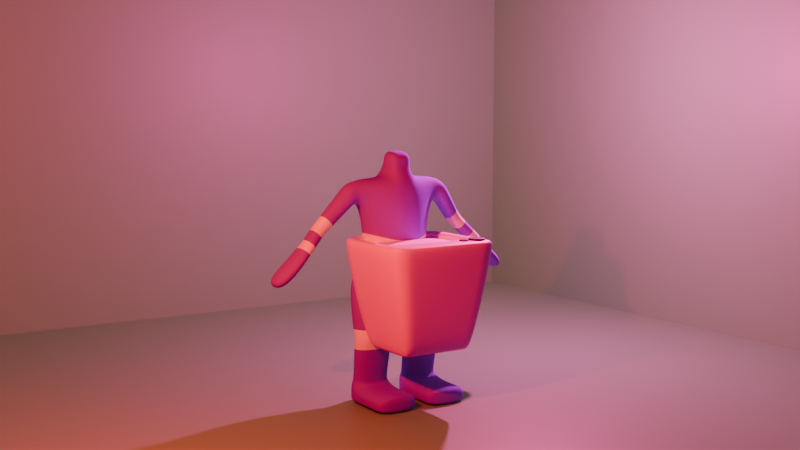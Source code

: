 # Source: WalkerMan.blend  (saved by Blender 4.3.32; exported with 4.5.12 LTS)
import bpy
from mathutils import Matrix  # noqa: F401  (used for matrix-valued properties, if any)

bpy.ops.wm.read_factory_settings(use_empty=True)
scene = bpy.context.scene
scene.name = 'Scene'

# ---- collections
col_collection = bpy.data.collections.new('Collection'); scene.collection.children.link(col_collection)
col_tv = bpy.data.collections.new('TV'); scene.collection.children.link(col_tv)

# ---- images (referenced by path relative to the original .blend; pixels are not part of the script)
import os
ASSET_DIR = os.environ.get("B2B_ASSET_DIR", "")  # directory of the original .blend (textures are referenced by path, not embedded)
HERE = os.path.dirname(os.path.abspath(__file__))  # packed textures are extracted next to this script under _unpacked/

def load_image(name, relpath, width, height, colorspace="sRGB"):
    """Load a texture the original file referenced (path relative to the .blend, or extracted next to this script)."""
    p = next((c for c in (os.path.join(HERE, relpath), os.path.join(ASSET_DIR, relpath)) if relpath and os.path.exists(c)), "")
    if p:
        img = bpy.data.images.load(p, check_existing=True)
        img.name = name
    else:  # same state as the original file: an image datablock whose file is absent (Cycles renders it pink)
        img = bpy.data.images.new(name, width, height)
        img.source = "FILE"
        img.filepath = "//" + (relpath or name)
    img.colorspace_settings.name = colorspace
    return img
img_4990242_hd_1920_1080_30fps_mp4 = load_image('4990242-hd_1920_1080_30fps.mp4', '', 1024, 1024, 'sRGB')

# ---- materials (node trees are filled in below, after node groups)
mat_material = bpy.data.materials.new('Material')
mat_white = bpy.data.materials.new('white')
mat_material_001 = bpy.data.materials.new('Material.001')
mat_tv_shell = bpy.data.materials.new('tv shell')
mat_screen = bpy.data.materials.new('screen')
mat_screen.alpha_threshold = 0.0
mat_screen.roughness = 0.5
mat_screen.line_color = (0.0, 0.0, 0.0, 1.0)
mat_dials = bpy.data.materials.new('dials')

# ---- material node trees
mat_material.use_nodes = True; mat_material.node_tree.nodes.clear()
_N = mat_material.node_tree.nodes; _L = mat_material.node_tree.links
n0 = _N.new('ShaderNodeBsdfPrincipled'); n0.name = 'Principled BSDF'; n0.location = (10, 300)
n0.inputs[0].default_value = (0.2469, 0.0, 0.801, 1.0)
n0.inputs[2].default_value = 1.0
n1 = _N.new('ShaderNodeOutputMaterial'); n1.name = 'Material Output'; n1.location = (300, 300)
_L.new(n0.outputs[0], n1.inputs[0])
n1.is_active_output = True
mat_white.use_nodes = True; mat_white.node_tree.nodes.clear()
_N = mat_white.node_tree.nodes; _L = mat_white.node_tree.links
n0 = _N.new('ShaderNodeBsdfPrincipled'); n0.name = 'Principled BSDF'; n0.location = (10, 300)
n1 = _N.new('ShaderNodeOutputMaterial'); n1.name = 'Material Output'; n1.location = (300, 300)
_L.new(n0.outputs[0], n1.inputs[0])
n1.is_active_output = True
mat_material_001.use_nodes = True; mat_material_001.node_tree.nodes.clear()
_N = mat_material_001.node_tree.nodes; _L = mat_material_001.node_tree.links
n0 = _N.new('ShaderNodeBsdfPrincipled'); n0.name = 'Principled BSDF'; n0.location = (10, 300)
n0.inputs[0].default_value = (0.176, 0.8001, 0.2278, 1.0)
n1 = _N.new('ShaderNodeOutputMaterial'); n1.name = 'Material Output'; n1.location = (300, 300)
_L.new(n0.outputs[0], n1.inputs[0])
n1.is_active_output = True
mat_tv_shell.use_nodes = True; mat_tv_shell.node_tree.nodes.clear()
_N = mat_tv_shell.node_tree.nodes; _L = mat_tv_shell.node_tree.links
n0 = _N.new('ShaderNodeBsdfPrincipled'); n0.name = 'Principled BSDF'; n0.location = (10, 300)
n0.inputs[0].default_value = (0.8048, 0.0, 0.7529, 1.0)
n1 = _N.new('ShaderNodeOutputMaterial'); n1.name = 'Material Output'; n1.location = (300, 300)
_L.new(n0.outputs[0], n1.inputs[0])
n1.is_active_output = True
mat_screen.use_nodes = True; mat_screen.node_tree.nodes.clear()
_N = mat_screen.node_tree.nodes; _L = mat_screen.node_tree.links
n0 = _N.new('ShaderNodeOutputMaterial'); n0.name = 'Material Output'; n0.location = (300, 300)
n1 = _N.new('ShaderNodeBsdfPrincipled'); n1.name = 'Principled BSDF'; n1.location = (10, 300)
n1.inputs[3].default_value = 1.45
n2 = _N.new('ShaderNodeTexImage'); n2.name = 'Image Texture'; n2.location = (-341, 189)
n2.image = img_4990242_hd_1920_1080_30fps_mp4
_L.new(n1.outputs[0], n0.inputs[0])
_L.new(n2.outputs[0], n1.inputs[0])
n0.is_active_output = True
mat_dials.use_nodes = True; mat_dials.node_tree.nodes.clear()
_N = mat_dials.node_tree.nodes; _L = mat_dials.node_tree.links
n0 = _N.new('ShaderNodeBsdfPrincipled'); n0.name = 'Principled BSDF'; n0.location = (10, 300)
n0.inputs[0].default_value = (0.0, 0.0, 0.0, 1.0)
n1 = _N.new('ShaderNodeOutputMaterial'); n1.name = 'Material Output'; n1.location = (300, 300)
_L.new(n0.outputs[0], n1.inputs[0])
n1.is_active_output = True

# ---- world
world_world = bpy.data.worlds.new('World'); scene.world = world_world
world_world.use_nodes = True; world_world.node_tree.nodes.clear()
_N = world_world.node_tree.nodes; _L = world_world.node_tree.links
n0 = _N.new('ShaderNodeOutputWorld'); n0.name = 'World Output'; n0.location = (300, 300)
n1 = _N.new('ShaderNodeBackground'); n1.name = 'Background'; n1.location = (10, 300)
n1.inputs[0].default_value = (0.05088, 0.05088, 0.05088, 1.0)
_L.new(n1.outputs[0], n0.inputs[0])
n0.is_active_output = True
world_world.color = (0.05088, 0.05088, 0.05088)
world_world.sun_shadow_jitter_overblur = 0.0

# ---- cameras
cam_camera = bpy.data.cameras.new('Camera')
cam_camera.clip_end = 100.0
cam_camera.ortho_scale = 7.314

# ---- lights
light_light = bpy.data.lights.new('Light', 'POINT')
light_light.color = (1.0, 0.04493, 0.4079)
light_light.energy = 5000.0
light_light.shadow_soft_size = 0.1
light_light_001 = bpy.data.lights.new('Light.001', 'POINT')
light_light_001.color = (1.0, 0.01723, 0.01723)
light_light_001.energy = 5000.0
light_light_001.shadow_soft_size = 0.1

# ---- meshes
me_cube_002 = bpy.data.meshes.new('Cube.002')
me_cube_002.from_pydata([(0.2875, -0.5852, -0.3236), (0.2875, -0.4617, 0.2407), (0.2875, 0.4755, -0.3236), (0.2875, 0.144, 0.3374), (0.0, 0.4755, -0.3236), (0.0, 0.144, 0.3374), (0.0, -0.5852, -0.3236), (0.0, -0.4617, 0.2407), (0.2875, -0.738, -0.9533), (0.2875, 0.4755, -0.9533), (0.0, 0.4755, -0.9533), (0.0, -0.738, -0.9533), (0.2875, -0.738, -1.85), (0.2875, 0.3236, -1.85), (0.0, 0.5121, -1.85), (0.0, -0.738, -1.85), (0.09973, -0.3331, -3.286), (0.09973, 0.4798, -3.286), (0.0, 0.4893, -3.286), (0.0, -0.3236, -3.286), (1.03, -0.2876, -0.3237), (1.03, 0.2876, -0.3237), (0.9705, -0.2876, -0.9845), (0.9705, 0.2876, -0.9845), (0.8255, -0.3236, -1.702), (0.8255, 0.3236, -1.702), (1.096, -0.2895, -2.708), (1.096, 0.5234, -2.708), (1.52, -0.2876, -0.6798), (1.52, 0.2876, -0.6798), (1.242, -0.2876, -1.028), (1.242, 0.2876, -1.028), (1.144, 0.2876, -0.9546), (1.144, -0.2876, -0.9546), (1.354, 0.2876, -0.4602), (1.354, -0.2876, -0.4602), (3.369, -0.2647, -2.661), (3.369, 0.4604, -2.661), (3.09, -0.2647, -2.934), (3.09, 0.4604, -2.934), (0.1863, 0.2995, -5.261), (1.19, 0.2995, -5.261), (1.19, -0.2995, -5.261), (0.1863, -0.2995, -5.261), (0.1561, -0.3236, -5.33), (0.1561, 0.3236, -5.33), (1.22, -0.3236, -5.33), (1.22, 0.3236, -5.33), (0.1561, -0.3236, -5.756), (0.1561, 0.3236, -5.756), (1.22, -0.3236, -5.756), (1.22, 0.3236, -5.756), (0.1561, -1.417, -5.33), (1.22, -1.417, -5.33), (0.1561, -1.417, -5.756), (1.22, -1.417, -5.756), (2.843, 0.3909, -2.193), (2.606, 0.3909, -2.425), (2.532, -0.2909, -2.347), (2.741, -0.2674, -2.137), (0.2164, -0.2753, -5.192), (1.159, -0.2753, -5.192), (1.159, 0.2753, -5.192), (0.2164, 0.2753, -5.192), (0.1561, -1.067, -5.33), (1.22, -1.067, -5.33), (1.22, -1.067, -5.756), (0.1561, -1.067, -5.756), (1.22, -0.3236, -5.624), (1.22, 0.3236, -5.624), (0.1561, 0.3236, -5.624), (0.1561, -0.3236, -5.624), (1.22, -1.417, -5.624), (0.1561, -1.417, -5.624), (0.1561, -1.067, -5.624), (1.22, -1.067, -5.624), (0.2875, 0.144, 0.01381), (0.2875, -0.3788, -0.07598), (0.0, -0.3788, -0.07598), (0.0, 0.144, 0.01381), (0.0, -0.5308, -2.568), (0.2218, -0.5308, -2.568), (0.2031, 0.6737, -2.568), (0.0, 0.4665, -2.568), (0.8953, -0.3236, -2.134), (0.8953, 0.4065, -2.134), (1.982, -0.01606, -1.277), (2.148, -0.03982, -1.475), (2.064, -0.01663, -1.377), (2.148, 0.4045, -1.475), (1.982, 0.3807, -1.277), (2.064, 0.3813, -1.377), (1.901, -0.03982, -1.717), (1.706, -0.01606, -1.547), (1.805, -0.01663, -1.631), (1.706, 0.3807, -1.547), (1.901, 0.4045, -1.717), (1.805, 0.3813, -1.631), (2.412, -0.1646, -1.766), (2.5, -0.1792, -1.853), (2.455, -0.1726, -1.81), (2.5, 0.373, -1.853), (2.412, 0.3427, -1.766), (2.455, 0.3594, -1.81), (2.271, -0.1792, -2.077), (2.186, -0.1646, -1.987), (2.229, -0.1726, -2.031), (2.186, 0.3427, -1.987), (2.271, 0.373, -2.077), (2.229, 0.3594, -2.031), (1.229, -0.3539, -3.104), (1.229, 0.4273, -3.104), (0.06301, 0.41, -3.43), (0.1194, -0.3616, -3.43), (0.1624, -0.4671, -4.285), (0.151, -0.4716, -4.076), (0.1565, -0.4776, -4.18), (0.1433, 0.1925, -4.077), (0.1624, 0.17, -4.285), (0.1542, 0.1715, -4.181), (1.221, -0.4761, -4.075), (1.213, -0.4671, -4.285), (1.218, -0.4789, -4.18), (1.213, 0.17, -4.285), (1.221, 0.1842, -4.075), (1.218, 0.1691, -4.18)], [], [(79, 5, 3, 76), (76, 3, 1, 77), (82, 13, 25, 85), (77, 1, 7, 78), (3, 5, 7, 1), (8, 11, 15, 12), (0, 6, 11, 8), (4, 2, 9, 10), (81, 80, 19, 16), (10, 9, 13, 14), (2, 0, 20, 21), (18, 17, 16, 19), (83, 82, 17, 18), (8, 12, 24, 22), (34, 35, 28, 29), (23, 22, 24, 25), (85, 84, 26, 27), (0, 8, 22, 20), (13, 9, 23, 25), (81, 16, 26, 84), (9, 2, 21, 23), (60, 63, 40, 43), (99, 104, 58, 59), (35, 33, 30, 28), (33, 32, 31, 30), (32, 34, 29, 31), (104, 108, 57, 58), (89, 87, 98, 102), (23, 21, 34, 32), (57, 56, 37, 39), (31, 29, 90, 95), (30, 31, 95, 93), (28, 30, 93, 86), (37, 36, 38, 39), (58, 57, 39, 38), (59, 58, 38, 36), (56, 59, 36, 37), (42, 43, 44, 46), (123, 121, 61, 62), (118, 123, 62, 63), (121, 114, 60, 61), (69, 68, 50, 51), (41, 42, 46, 47), (40, 41, 47, 45), (43, 40, 45, 44), (48, 49, 51, 50), (70, 69, 51, 49), (71, 70, 49, 48), (65, 64, 52, 53), (72, 73, 54, 55), (75, 65, 53, 72), (74, 67, 54, 73), (67, 66, 55, 54), (87, 92, 105, 98), (108, 101, 56, 57), (92, 96, 107, 105), (96, 89, 102, 107), (110, 113, 115, 120), (112, 111, 124, 117), (111, 110, 120, 124), (113, 112, 117, 115), (48, 50, 66, 67), (71, 48, 67, 74), (68, 46, 65, 75), (46, 44, 64, 65), (50, 68, 75, 66), (44, 71, 74, 64), (64, 74, 73, 52), (66, 75, 72, 55), (53, 52, 73, 72), (44, 45, 70, 71), (45, 47, 69, 70), (47, 46, 68, 69), (0, 77, 78, 6), (2, 76, 77, 0), (4, 79, 76, 2), (12, 81, 84, 24), (25, 24, 84, 85), (14, 13, 82, 83), (12, 15, 80, 81), (17, 82, 85, 27), (87, 89, 91, 88), (88, 91, 90, 86), (93, 95, 97, 94), (94, 97, 96, 92), (86, 93, 94, 88), (88, 94, 92, 87), (95, 90, 91, 97), (97, 91, 89, 96), (29, 28, 86, 90), (99, 101, 103, 100), (100, 103, 102, 98), (105, 107, 109, 106), (106, 109, 108, 104), (98, 105, 106, 100), (100, 106, 104, 99), (107, 102, 103, 109), (109, 103, 101, 108), (101, 99, 59, 56), (22, 23, 32, 33), (20, 22, 33, 35), (21, 20, 35, 34), (26, 16, 113, 110), (16, 17, 112, 113), (17, 27, 111, 112), (27, 26, 110, 111), (115, 117, 119, 116), (116, 119, 118, 114), (121, 123, 125, 122), (122, 125, 124, 120), (123, 118, 119, 125), (125, 119, 117, 124), (114, 121, 122, 116), (116, 122, 120, 115), (114, 118, 63, 60), (63, 62, 41, 40), (62, 61, 42, 41), (61, 60, 43, 42)])
me_cube_002.polygons.foreach_set('use_smooth', [True] * 118)
me_cube_002.polygons.foreach_set('material_index', [0, 0, 1, 0, 0, 0, 0, 0, 0, 0, 0, 0, 0, 0, 0, 0, 0, 0, 0, 0, 0, 0, 0, 0, 0, 0, 0, 0, 0, 0, 0, 0, 0, 0, 0, 0, 0, 0, 0, 0, 0, 0, 0, 0, 0, 0, 0, 0, 0, 0, 0, 0, 0, 0, 0, 0, 0, 0, 0, 0, 0, 0, 0, 0, 0, 0, 0, 0, 0, 0, 0, 0, 0, 0, 0, 0, 1, 1, 1, 1, 0, 1, 1, 1, 1, 1, 1, 1, 1, 0, 1, 1, 1, 1, 1, 1, 1, 1, 0, 0, 0, 0, 0, 0, 0, 0, 1, 1, 1, 1, 1, 1, 1, 1, 0, 0, 0, 0])
_uv = me_cube_002.uv_layers.new(name='UVMap')
_uv.uv.foreach_set('vector', [0.5, 0.375, 0.625, 0.375, 0.625, 0.5, 0.5, 0.5, 0.5, 0.5, 0.625, 0.5, 0.625, 0.75, 0.5, 0.75, 0.375, 0.5, 0.375, 0.5, 0.375, 0.5, 0.375, 0.5, 0.5, 0.75, 0.625, 0.75, 0.625, 0.875, 0.5, 0.875, 0.625, 0.5, 0.75, 0.5, 0.75, 0.75, 0.625, 0.75, 0.375, 0.75, 0.375, 0.875, 0.375, 0.875, 0.375, 0.75, 0.375, 0.75, 0.375, 0.875, 0.375, 0.875, 0.375, 0.75, 0.375, 0.375, 0.375, 0.5, 0.375, 0.5, 0.375, 0.375, 0.375, 0.75, 0.375, 0.875, 0.375, 0.875, 0.375, 0.75, 0.375, 0.375, 0.375, 0.5, 0.375, 0.5, 0.375, 0.375, 0.375, 0.5, 0.375, 0.75, 0.375, 0.75, 0.375, 0.5, 0.25, 0.5, 0.375, 0.5, 0.375, 0.75, 0.25, 0.75, 0.375, 0.375, 0.375, 0.5, 0.375, 0.5, 0.375, 0.375, 0.375, 0.75, 0.375, 0.75, 0.375, 0.75, 0.375, 0.75, 0.375, 0.5, 0.375, 0.75, 0.375, 0.75, 0.375, 0.5, 0.375, 0.5, 0.375, 0.75, 0.375, 0.75, 0.375, 0.5, 0.375, 0.5, 0.375, 0.75, 0.375, 0.75, 0.375, 0.5, 0.375, 0.75, 0.375, 0.75, 0.375, 0.75, 0.375, 0.75, 0.375, 0.5, 0.375, 0.5, 0.375, 0.5, 0.375, 0.5, 0.375, 0.75, 0.375, 0.75, 0.375, 0.75, 0.375, 0.75, 0.375, 0.5, 0.375, 0.5, 0.375, 0.5, 0.375, 0.5, 0.375, 0.75, 0.375, 0.5, 0.375, 0.5, 0.375, 0.75, 0.375, 0.685, 0.375, 0.685, 0.375, 0.7185, 0.375, 0.711, 0.375, 0.75, 0.375, 0.75, 0.375, 0.75, 0.375, 0.75, 0.375, 0.75, 0.375, 0.5, 0.375, 0.5, 0.375, 0.75, 0.375, 0.5, 0.375, 0.5, 0.375, 0.5, 0.375, 0.5, 0.375, 0.685, 0.375, 0.5, 0.375, 0.5, 0.375, 0.7185, 0.375, 0.5, 0.375, 0.75, 0.375, 0.685, 0.375, 0.5, 0.375, 0.5, 0.375, 0.5, 0.375, 0.5, 0.375, 0.5, 0.375, 0.5, 0.375, 0.5, 0.375, 0.5, 0.375, 0.5, 0.375, 0.5, 0.375, 0.5, 0.375, 0.5, 0.375, 0.5, 0.375, 0.75, 0.375, 0.5, 0.375, 0.5, 0.375, 0.75, 0.375, 0.75, 0.375, 0.75, 0.375, 0.75, 0.375, 0.75, 0.375, 0.5, 0.375, 0.6969, 0.375, 0.6969, 0.375, 0.5, 0.375, 0.7185, 0.375, 0.5, 0.375, 0.5, 0.375, 0.6969, 0.375, 0.711, 0.375, 0.7185, 0.375, 0.6969, 0.375, 0.6969, 0.375, 0.5, 0.375, 0.711, 0.375, 0.6969, 0.375, 0.5, 0.375, 0.75, 0.375, 0.75, 0.375, 0.75, 0.375, 0.75, 0.375, 0.5, 0.375, 0.75, 0.375, 0.75, 0.375, 0.5, 0.375, 0.5, 0.375, 0.5, 0.375, 0.5, 0.375, 0.5, 0.375, 0.75, 0.375, 0.75, 0.375, 0.75, 0.375, 0.75, 0.375, 0.5, 0.375, 0.75, 0.375, 0.75, 0.375, 0.5, 0.375, 0.5, 0.375, 0.75, 0.375, 0.75, 0.375, 0.5, 0.375, 0.5, 0.375, 0.5, 0.375, 0.5, 0.375, 0.5, 0.375, 0.75, 0.375, 0.5, 0.375, 0.5, 0.375, 0.75, 0.375, 0.75, 0.375, 0.5, 0.375, 0.5, 0.375, 0.75, 0.375, 0.5, 0.375, 0.5, 0.375, 0.5, 0.375, 0.5, 0.375, 0.75, 0.375, 0.5, 0.375, 0.5, 0.375, 0.75, 0.375, 0.75, 0.375, 0.75, 0.375, 0.75, 0.375, 0.75, 0.375, 0.75, 0.375, 0.75, 0.375, 0.75, 0.375, 0.75, 0.375, 0.75, 0.375, 0.75, 0.375, 0.75, 0.375, 0.75, 0.375, 0.75, 0.375, 0.75, 0.375, 0.75, 0.375, 0.75, 0.375, 0.75, 0.375, 0.75, 0.375, 0.75, 0.375, 0.75, 0.375, 0.75, 0.375, 0.75, 0.375, 0.685, 0.375, 0.685, 0.375, 0.5, 0.375, 0.5, 0.375, 0.5, 0.375, 0.5, 0.375, 0.75, 0.375, 0.5, 0.375, 0.5, 0.375, 0.685, 0.375, 0.5, 0.375, 0.5, 0.375, 0.5, 0.375, 0.5, 0.375, 0.75, 0.375, 0.75, 0.375, 0.75, 0.375, 0.75, 0.375, 0.5, 0.375, 0.5, 0.375, 0.5, 0.375, 0.5, 0.375, 0.5, 0.375, 0.75, 0.375, 0.75, 0.375, 0.5, 0.375, 0.75, 0.375, 0.5, 0.375, 0.5, 0.375, 0.75, 0.375, 0.75, 0.375, 0.75, 0.375, 0.75, 0.375, 0.75, 0.375, 0.75, 0.375, 0.75, 0.375, 0.75, 0.375, 0.75, 0.375, 0.75, 0.375, 0.75, 0.375, 0.75, 0.375, 0.75, 0.375, 0.75, 0.375, 0.75, 0.375, 0.75, 0.375, 0.75, 0.375, 0.75, 0.375, 0.75, 0.375, 0.75, 0.375, 0.75, 0.375, 0.75, 0.375, 0.75, 0.375, 0.75, 0.375, 0.75, 0.375, 0.75, 0.375, 0.75, 0.375, 0.75, 0.375, 0.75, 0.375, 0.75, 0.375, 0.75, 0.375, 0.75, 0.375, 0.75, 0.375, 0.75, 0.375, 0.75, 0.375, 0.75, 0.375, 0.75, 0.375, 0.75, 0.375, 0.5, 0.375, 0.5, 0.375, 0.75, 0.375, 0.5, 0.375, 0.5, 0.375, 0.5, 0.375, 0.5, 0.375, 0.5, 0.375, 0.75, 0.375, 0.75, 0.375, 0.5, 0.375, 0.75, 0.5, 0.75, 0.5, 0.875, 0.375, 0.875, 0.375, 0.5, 0.5, 0.5, 0.5, 0.75, 0.375, 0.75, 0.375, 0.375, 0.5, 0.375, 0.5, 0.5, 0.375, 0.5, 0.375, 0.75, 0.375, 0.75, 0.375, 0.75, 0.375, 0.75, 0.375, 0.5, 0.375, 0.75, 0.375, 0.75, 0.375, 0.5, 0.375, 0.375, 0.375, 0.5, 0.375, 0.5, 0.375, 0.375, 0.375, 0.75, 0.375, 0.875, 0.375, 0.875, 0.375, 0.75, 0.375, 0.5, 0.375, 0.5, 0.375, 0.5, 0.375, 0.5, 0.375, 0.75, 0.375, 0.5, 0.375, 0.5, 0.375, 0.75, 0.375, 0.75, 0.375, 0.5, 0.375, 0.5, 0.375, 0.75, 0.375, 0.75, 0.375, 0.5, 0.375, 0.5, 0.375, 0.75, 0.375, 0.75, 0.375, 0.5, 0.375, 0.5, 0.375, 0.75, 0.375, 0.75, 0.375, 0.75, 0.375, 0.75, 0.375, 0.75, 0.375, 0.75, 0.375, 0.75, 0.375, 0.75, 0.375, 0.75, 0.375, 0.5, 0.375, 0.5, 0.375, 0.5, 0.375, 0.5, 0.375, 0.5, 0.375, 0.5, 0.375, 0.5, 0.375, 0.5, 0.375, 0.5, 0.375, 0.75, 0.375, 0.75, 0.375, 0.5, 0.375, 0.685, 0.375, 0.5, 0.375, 0.5004, 0.375, 0.6849, 0.375, 0.6849, 0.375, 0.5004, 0.375, 0.5, 0.375, 0.685, 0.375, 0.685, 0.375, 0.5, 0.375, 0.5004, 0.375, 0.6849, 0.375, 0.6849, 0.375, 0.5004, 0.375, 0.5, 0.375, 0.685, 0.375, 0.685, 0.375, 0.685, 0.375, 0.6849, 0.375, 0.6849, 0.375, 0.6849, 0.375, 0.6849, 0.375, 0.685, 0.375, 0.685, 0.375, 0.5, 0.375, 0.5, 0.375, 0.5004, 0.375, 0.5004, 0.375, 0.5004, 0.375, 0.5004, 0.375, 0.5, 0.375, 0.5, 0.375, 0.5, 0.375, 0.685, 0.375, 0.711, 0.375, 0.5, 0.375, 0.75, 0.375, 0.5, 0.375, 0.5, 0.375, 0.75, 0.375, 0.75, 0.375, 0.75, 0.375, 0.75, 0.375, 0.75, 0.375, 0.5, 0.375, 0.75, 0.375, 0.75, 0.375, 0.5, 0.375, 0.75, 0.375, 0.75, 0.375, 0.75, 0.375, 0.75, 0.375, 0.75, 0.375, 0.5, 0.375, 0.5, 0.375, 0.75, 0.375, 0.5, 0.375, 0.5, 0.375, 0.5, 0.375, 0.5, 0.375, 0.5, 0.375, 0.75, 0.375, 0.75, 0.375, 0.5, 0.375, 0.75, 0.375, 0.5, 0.375, 0.5, 0.375, 0.7477, 0.375, 0.7477, 0.375, 0.5, 0.375, 0.5, 0.375, 0.75, 0.375, 0.75, 0.375, 0.5, 0.375, 0.5, 0.375, 0.748, 0.375, 0.748, 0.375, 0.5, 0.375, 0.5, 0.375, 0.75, 0.375, 0.5, 0.375, 0.5, 0.375, 0.5, 0.375, 0.5, 0.375, 0.5, 0.375, 0.5, 0.375, 0.5, 0.375, 0.5, 0.375, 0.75, 0.375, 0.75, 0.375, 0.748, 0.375, 0.7477, 0.375, 0.7477, 0.375, 0.748, 0.375, 0.75, 0.375, 0.75, 0.375, 0.75, 0.375, 0.5, 0.375, 0.5, 0.375, 0.75, 0.375, 0.5, 0.375, 0.5, 0.375, 0.5, 0.375, 0.5, 0.375, 0.5, 0.375, 0.75, 0.375, 0.75, 0.375, 0.5, 0.375, 0.75, 0.375, 0.75, 0.375, 0.75, 0.375, 0.75])
me_cube_002.materials.append(mat_material)
me_cube_002.materials.append(mat_white)
me_cube_002.update()
me_plane = bpy.data.meshes.new('Plane')
me_plane.from_pydata([(-1.0, -1.0, 0.0), (1.0, -1.0, 0.0), (-1.0, 1.0, 0.0), (1.0, 1.0, 0.0), (-1.0, 1.0, 1.056), (1.0, 1.0, 1.056), (1.0, -1.0, 1.065), (1.0, 1.0, 1.065)], [], [(0, 1, 3, 2), (2, 3, 5, 4), (3, 1, 6, 7)])
_uv = me_plane.uv_layers.new(name='UVMap')
_uv.uv.foreach_set('vector', [0.0, 0.0, 1.0, 0.0, 1.0, 1.0, 0.0, 1.0, 0.0, 1.0, 1.0, 1.0, 1.0, 1.0, 0.0, 1.0, 1.0, 1.0, 1.0, 0.0, 1.0, 0.0, 1.0, 1.0])
me_plane.materials.append(mat_material_001)
me_plane.update()
me_cube = bpy.data.meshes.new('Cube')
me_cube.from_pydata([(0.6015, 0.6459, 0.7116), (0.6328, 0.8405, -0.5197), (0.8861, -1.0, 0.905), (0.9401, -1.0, -0.7759), (0.0, 0.8405, -0.5929), (0.0, -1.0, 1.0), (0.0, -1.0, -0.8666), (0.0, 0.8405, 0.7589), (0.6744, 0.8405, 0.474), (1.0, -1.0, 0.7338), (0.0, -1.0, 0.7338), (0.0, 0.8405, 0.474), (0.6744, 0.8405, -0.2173), (1.0, -1.0, -0.3147), (0.0, -1.0, -0.3147), (0.0, 0.8405, -0.2173), (0.8861, -0.8084, 0.905), (0.9401, -0.8084, -0.7759), (0.0, -0.8084, 1.0), (0.0, -0.8084, -0.8666), (1.0, -0.8084, 0.7338), (1.0, -0.8084, -0.3147), (0.7265, 0.385, -0.6401), (0.6565, 0.385, 0.7755), (0.0, 0.385, 0.8705), (0.0, 0.385, -0.7214), (0.7705, 0.385, 0.6594), (0.7705, 0.385, -0.2636), (0.7912, -1.0, -0.8666), (0.4694, 0.8405, 0.7589), (0.5597, 0.8405, -0.5929), (0.7236, -1.0, 1.0), (0.7912, -1.0, 0.7338), (0.5597, 0.8405, 0.474), (0.5597, 0.8405, -0.2173), (0.7912, -1.0, -0.3147), (0.7236, -0.8084, 1.0), (0.7912, -0.8084, -0.8666), (0.6435, 0.385, -0.7214), (0.5838, 0.385, 0.8705), (0.7912, -0.6533, 0.7338), (0.0, -0.6533, 0.7338), (0.0, -0.6533, -0.3147), (0.7912, -0.6533, -0.3147), (0.4008, 0.8405, -0.5929), (0.5973, -1.0, 1.0), (0.5973, -1.0, 0.7338), (0.5973, -1.0, -0.3147), (0.5973, -0.8084, -0.8666), (0.472, 0.385, -0.7214), (0.5973, -1.0, -0.8666), (0.4008, 0.8405, 0.7589), (0.4008, 0.8405, 0.474), (0.4008, 0.8405, -0.2173), (0.5973, -0.8084, 1.0), (0.472, 0.385, 0.8705), (0.5973, -0.6533, 0.7338), (0.5973, -0.6533, -0.3147), (0.6744, 0.8405, 0.3398), (1.0, -1.0, 0.4355), (0.0, 0.8405, 0.3398), (1.0, -0.8084, 0.4355), (0.7705, 0.385, 0.3835), (0.5597, 0.8405, 0.3398), (0.7912, -1.0, 0.4355), (0.7912, -0.6533, 0.4355), (0.4008, 0.8405, 0.3398), (0.6744, 0.8405, -0.115), (1.0, -1.0, -0.1769), (0.0, 0.8405, -0.115), (1.0, -0.8084, -0.1769), (0.7705, 0.385, -0.1448), (0.5597, 0.8405, -0.115), (0.7912, -1.0, -0.1769), (0.7912, -0.6533, -0.1769), (0.4008, 0.8405, -0.115), (0.0, -0.8267, 0.7338), (0.7912, -0.8267, 0.7338), (0.7912, -0.8267, -0.3147), (0.0, -0.8267, -0.3147), (0.5973, -0.8267, -0.3147), (0.5973, -0.8267, 0.7338), (0.7912, -0.8267, 0.4355), (0.7912, -0.8267, -0.1769), (0.6546, 0.8405, -0.4295), (0.9802, -1.0, -0.6547), (0.0, -1.0, -0.6778), (0.0, 0.8405, -0.4526), (0.9802, -0.8084, -0.6547), (0.7507, 0.385, -0.5354), (0.7912, -1.0, -0.6778), (0.5597, 0.8405, -0.4526), (0.4008, 0.8405, -0.4526), (0.5973, -1.0, -0.6778)], [], [(37, 17, 3, 28), (20, 16, 2, 9), (33, 29, 0, 8), (54, 18, 5, 45), (46, 45, 5, 10), (81, 76, 41, 56), (63, 33, 8, 58), (61, 20, 9, 59), (88, 21, 13, 85), (91, 34, 12, 84), (93, 47, 14, 86), (89, 27, 21, 88), (62, 26, 20, 61), (55, 24, 18, 54), (26, 23, 16, 20), (38, 22, 17, 37), (30, 1, 22, 38), (8, 0, 23, 26), (51, 7, 24, 55), (58, 8, 26, 62), (84, 12, 27, 89), (0, 29, 39, 23), (44, 30, 38, 49), (49, 38, 37, 48), (23, 39, 36, 16), (85, 13, 35, 90), (92, 53, 34, 91), (66, 52, 33, 63), (59, 9, 32, 64), (9, 2, 31, 32), (16, 36, 31, 2), (52, 51, 29, 33), (48, 37, 28, 50), (80, 78, 43, 57), (82, 77, 40, 65), (79, 80, 57, 42), (19, 48, 50, 6), (11, 7, 51, 52), (60, 11, 52, 66), (87, 15, 53, 92), (25, 49, 48, 19), (4, 44, 49, 25), (29, 51, 55, 39), (39, 55, 54, 36), (90, 35, 47, 93), (77, 81, 56, 40), (32, 31, 45, 46), (36, 54, 45, 31), (69, 60, 66, 75), (83, 82, 65, 74), (68, 59, 64, 73), (75, 66, 63, 72), (67, 58, 62, 71), (71, 62, 61, 70), (70, 61, 59, 68), (72, 63, 58, 67), (34, 72, 67, 12), (21, 70, 68, 13), (27, 71, 70, 21), (12, 67, 71, 27), (53, 75, 72, 34), (13, 68, 73, 35), (78, 83, 74, 43), (15, 69, 75, 53), (35, 73, 83, 78), (73, 64, 82, 83), (32, 46, 81, 77), (14, 47, 80, 79), (64, 32, 77, 82), (47, 35, 78, 80), (46, 10, 76, 81), (28, 90, 93, 50), (4, 87, 92, 44), (44, 92, 91, 30), (3, 85, 90, 28), (1, 84, 89, 22), (22, 89, 88, 17), (50, 93, 86, 6), (30, 91, 84, 1), (17, 88, 85, 3)])
me_cube.polygons.foreach_set('use_smooth', [True] * 80)
_uv = me_cube.uv_layers.new(name='UVMap')
_uv.uv.foreach_set('vector', [0.338, 0.7363, 0.3784, 0.7384, 0.3801, 0.7538, 0.338, 0.75, 0.5749, 0.7363, 0.625, 0.7363, 0.625, 0.75, 0.5749, 0.75, 0.5651, 0.463, 0.6248, 0.4548, 0.625, 0.54, 0.5651, 0.5, 0.6753, 0.7363, 0.75, 0.7363, 0.75, 0.75, 0.6753, 0.75, 0.5749, 0.8003, 0.625, 0.8003, 0.625, 0.875, 0.5749, 0.875, 0.5749, 0.8003, 0.5749, 0.875, 0.5749, 0.875, 0.5749, 0.8003, 0.5544, 0.463, 0.5651, 0.463, 0.5651, 0.5, 0.5544, 0.5, 0.5544, 0.7363, 0.5749, 0.7363, 0.5749, 0.75, 0.5544, 0.75, 0.3986, 0.7363, 0.4607, 0.7363, 0.4607, 0.75, 0.3986, 0.75, 0.3986, 0.463, 0.4607, 0.463, 0.4607, 0.5, 0.3986, 0.5, 0.3986, 0.8003, 0.4607, 0.8003, 0.4607, 0.875, 0.3986, 0.875, 0.3986, 0.5936, 0.4607, 0.5936, 0.4607, 0.7363, 0.3986, 0.7363, 0.5544, 0.5936, 0.5749, 0.5936, 0.5749, 0.7363, 0.5544, 0.7363, 0.6753, 0.5936, 0.75, 0.5936, 0.75, 0.7363, 0.6753, 0.7363, 0.5749, 0.5936, 0.625, 0.5936, 0.625, 0.7363, 0.5749, 0.7363, 0.338, 0.5936, 0.3763, 0.5936, 0.3784, 0.7384, 0.338, 0.7363, 0.338, 0.5, 0.3802, 0.4961, 0.3763, 0.5936, 0.338, 0.5936, 0.5651, 0.5, 0.625, 0.54, 0.625, 0.5936, 0.5749, 0.5936, 0.6753, 0.5, 0.75, 0.5, 0.75, 0.5936, 0.6753, 0.5936, 0.5544, 0.5, 0.5651, 0.5, 0.5749, 0.5936, 0.5544, 0.5936, 0.3986, 0.5, 0.4607, 0.5, 0.4607, 0.5936, 0.3986, 0.5936, 0.625, 0.54, 0.6696, 0.5, 0.6667, 0.5936, 0.625, 0.5936, 0.3247, 0.5, 0.338, 0.5, 0.338, 0.5936, 0.3247, 0.5936, 0.3247, 0.5936, 0.338, 0.5936, 0.338, 0.7363, 0.3247, 0.7363, 0.625, 0.5936, 0.6667, 0.5936, 0.6667, 0.7363, 0.625, 0.7363, 0.3986, 0.75, 0.4607, 0.75, 0.4607, 0.787, 0.3986, 0.787, 0.3986, 0.4497, 0.4607, 0.4497, 0.4607, 0.463, 0.3986, 0.463, 0.5544, 0.4497, 0.5651, 0.4497, 0.5651, 0.463, 0.5544, 0.463, 0.5544, 0.75, 0.5749, 0.75, 0.5749, 0.787, 0.5544, 0.787, 0.5749, 0.75, 0.625, 0.75, 0.625, 0.7917, 0.5749, 0.787, 0.625, 0.7363, 0.6667, 0.7363, 0.6667, 0.75, 0.625, 0.75, 0.5651, 0.4497, 0.625, 0.4497, 0.6248, 0.4548, 0.5651, 0.463, 0.3247, 0.7363, 0.338, 0.7363, 0.338, 0.75, 0.3247, 0.75, 0.4607, 0.8003, 0.4607, 0.787, 0.4607, 0.787, 0.4607, 0.8003, 0.5544, 0.787, 0.5749, 0.787, 0.5749, 0.787, 0.5544, 0.787, 0.4607, 0.875, 0.4607, 0.8003, 0.4607, 0.8003, 0.4607, 0.875, 0.25, 0.7363, 0.3247, 0.7363, 0.3247, 0.75, 0.25, 0.75, 0.5651, 0.375, 0.625, 0.375, 0.625, 0.4497, 0.5651, 0.4497, 0.5544, 0.375, 0.5651, 0.375, 0.5651, 0.4497, 0.5544, 0.4497, 0.3986, 0.375, 0.4607, 0.375, 0.4607, 0.4497, 0.3986, 0.4497, 0.25, 0.5936, 0.3247, 0.5936, 0.3247, 0.7363, 0.25, 0.7363, 0.25, 0.5, 0.3247, 0.5, 0.3247, 0.5936, 0.25, 0.5936, 0.6696, 0.5, 0.6753, 0.5, 0.6753, 0.5936, 0.6667, 0.5936, 0.6667, 0.5936, 0.6753, 0.5936, 0.6753, 0.7363, 0.6667, 0.7363, 0.3986, 0.787, 0.4607, 0.787, 0.4607, 0.8003, 0.3986, 0.8003, 0.5749, 0.787, 0.5749, 0.8003, 0.5749, 0.8003, 0.5749, 0.787, 0.5749, 0.787, 0.625, 0.7917, 0.625, 0.8003, 0.5749, 0.8003, 0.6667, 0.7363, 0.6753, 0.7363, 0.6753, 0.75, 0.6667, 0.75, 0.4779, 0.375, 0.5544, 0.375, 0.5544, 0.4497, 0.4779, 0.4497, 0.4779, 0.787, 0.5544, 0.787, 0.5544, 0.787, 0.4779, 0.787, 0.4779, 0.75, 0.5544, 0.75, 0.5544, 0.787, 0.4779, 0.787, 0.4779, 0.4497, 0.5544, 0.4497, 0.5544, 0.463, 0.4779, 0.463, 0.4779, 0.5, 0.5544, 0.5, 0.5544, 0.5936, 0.4779, 0.5936, 0.4779, 0.5936, 0.5544, 0.5936, 0.5544, 0.7363, 0.4779, 0.7363, 0.4779, 0.7363, 0.5544, 0.7363, 0.5544, 0.75, 0.4779, 0.75, 0.4779, 0.463, 0.5544, 0.463, 0.5544, 0.5, 0.4779, 0.5, 0.4607, 0.463, 0.4779, 0.463, 0.4779, 0.5, 0.4607, 0.5, 0.4607, 0.7363, 0.4779, 0.7363, 0.4779, 0.75, 0.4607, 0.75, 0.4607, 0.5936, 0.4779, 0.5936, 0.4779, 0.7363, 0.4607, 0.7363, 0.4607, 0.5, 0.4779, 0.5, 0.4779, 0.5936, 0.4607, 0.5936, 0.4607, 0.4497, 0.4779, 0.4497, 0.4779, 0.463, 0.4607, 0.463, 0.4607, 0.75, 0.4779, 0.75, 0.4779, 0.787, 0.4607, 0.787, 0.4607, 0.787, 0.4779, 0.787, 0.4779, 0.787, 0.4607, 0.787, 0.4607, 0.375, 0.4779, 0.375, 0.4779, 0.4497, 0.4607, 0.4497, 0.4607, 0.787, 0.4779, 0.787, 0.4779, 0.787, 0.4607, 0.787, 0.4779, 0.787, 0.5544, 0.787, 0.5544, 0.787, 0.4779, 0.787, 0.5749, 0.787, 0.5749, 0.8003, 0.5749, 0.8003, 0.5749, 0.787, 0.4607, 0.875, 0.4607, 0.8003, 0.4607, 0.8003, 0.4607, 0.875, 0.5544, 0.787, 0.5749, 0.787, 0.5749, 0.787, 0.5544, 0.787, 0.4607, 0.8003, 0.4607, 0.787, 0.4607, 0.787, 0.4607, 0.8003, 0.5749, 0.8003, 0.5749, 0.875, 0.5749, 0.875, 0.5749, 0.8003, 0.375, 0.787, 0.3986, 0.787, 0.3986, 0.8003, 0.375, 0.8003, 0.375, 0.375, 0.3986, 0.375, 0.3986, 0.4497, 0.375, 0.4497, 0.375, 0.4497, 0.3986, 0.4497, 0.3986, 0.463, 0.375, 0.463, 0.3801, 0.7538, 0.3986, 0.75, 0.3986, 0.787, 0.375, 0.787, 0.3802, 0.4961, 0.3986, 0.5, 0.3986, 0.5936, 0.3763, 0.5936, 0.3763, 0.5936, 0.3986, 0.5936, 0.3986, 0.7363, 0.3784, 0.7384, 0.375, 0.8003, 0.3986, 0.8003, 0.3986, 0.875, 0.375, 0.875, 0.375, 0.463, 0.3986, 0.463, 0.3986, 0.5, 0.3802, 0.4961, 0.3784, 0.7384, 0.3986, 0.7363, 0.3986, 0.75, 0.3801, 0.7538])
me_cube.materials.append(mat_tv_shell)
me_cube.use_mirror_vertex_groups = False
me_cube.update()
me_cube_001 = bpy.data.meshes.new('Cube.001')
me_cube_001.from_pydata([(0.7912, -0.6533, 0.7338), (0.0, -0.6533, 0.7338), (0.0, -0.6533, -0.3147), (0.7912, -0.6533, -0.3147), (0.5973, -0.6533, 0.7338), (0.5973, -0.6533, -0.3147), (0.0, -0.7417, 0.4355), (0.7912, -0.6533, 0.4355), (0.5973, -0.7417, 0.4355), (0.0, -0.7417, -0.1769), (0.7912, -0.6533, -0.1769), (0.5973, -0.7417, -0.1769), (-0.7912, -0.6533, 0.7338), (-0.7912, -0.6533, -0.3147), (-0.5973, -0.6533, 0.7338), (-0.5973, -0.6533, -0.3147), (-0.7912, -0.6533, 0.4355), (-0.5973, -0.7417, 0.4355), (-0.7912, -0.6533, -0.1769), (-0.5973, -0.7417, -0.1769)], [], [(8, 4, 1, 6), (7, 0, 4, 8), (10, 7, 8, 11), (11, 8, 6, 9), (5, 11, 9, 2), (3, 10, 11, 5), (17, 6, 1, 14), (16, 17, 14, 12), (18, 19, 17, 16), (19, 9, 6, 17), (15, 2, 9, 19), (13, 15, 19, 18)])
me_cube_001.polygons.foreach_set('use_smooth', [True] * 12)
_uv = me_cube_001.uv_layers.new(name='UVMap')
_uv.uv.foreach_set('vector', [0.8603, 0.7061, 0.8706, 0.9942, 0.4989, 1.004, 0.4986, 0.7165, 0.9931, 0.7115, 0.9931, 0.9942, 0.8706, 0.9942, 0.8603, 0.7061, 0.9867, 0.1454, 0.9931, 0.7115, 0.8603, 0.7061, 0.8589, 0.1604, 0.8589, 0.1604, 0.8603, 0.7061, 0.4986, 0.7165, 0.498, 0.1521, 0.8681, 0.01263, 0.8589, 0.1604, 0.498, 0.1521, 0.4978, -0.003687, 0.9887, 0.01684, 0.9867, 0.1454, 0.8589, 0.1604, 0.8681, 0.01263, 0.1368, 0.7079, 0.4986, 0.7165, 0.4989, 1.004, 0.1271, 0.996, 0.004039, 0.7139, 0.1368, 0.7079, 0.1271, 0.996, 0.004648, 0.9966, 0.009237, 0.1478, 0.137, 0.1622, 0.1368, 0.7079, 0.004039, 0.7139, 0.137, 0.1622, 0.498, 0.1521, 0.4986, 0.7165, 0.1368, 0.7079, 0.1275, 0.01442, 0.4978, -0.003687, 0.498, 0.1521, 0.137, 0.1622, 0.006962, 0.01922, 0.1275, 0.01442, 0.137, 0.1622, 0.009237, 0.1478])
me_cube_001.materials.append(mat_screen)
me_cube_001.use_mirror_vertex_groups = False
me_cube_001.update()
me_cylinder = bpy.data.meshes.new('Cylinder')
me_cylinder.from_pydata([(-1.666e-07, 0.4741, -1.0), (-8.045e-08, 0.5272, 1.0), (0.09249, 0.465, -1.0), (0.1029, 0.5171, 1.0), (0.1814, 0.438, -1.0), (0.2018, 0.4871, 1.0), (0.2634, 0.3942, -1.0), (0.2929, 0.4384, 1.0), (0.3352, 0.3352, -1.0), (0.3728, 0.3728, 1.0), (0.3942, 0.2634, -1.0), (0.4384, 0.2929, 1.0), (0.438, 0.1814, -1.0), (0.4871, 0.2018, 1.0), (0.465, 0.09249, -1.0), (0.5171, 0.1029, 1.0), (0.4741, 4.164e-08, -1.0), (0.5272, -4.022e-08, 1.0), (0.465, -0.09249, -1.0), (0.5171, -0.1029, 1.0), (0.438, -0.1814, -1.0), (0.4871, -0.2018, 1.0), (0.3942, -0.2634, -1.0), (0.4384, -0.2929, 1.0), (0.3352, -0.3352, -1.0), (0.3728, -0.3728, 1.0), (0.2634, -0.3942, -1.0), (0.2929, -0.4384, 1.0), (0.1814, -0.438, -1.0), (0.2018, -0.4871, 1.0), (0.09249, -0.465, -1.0), (0.1029, -0.5171, 1.0), (-1.666e-07, -0.4741, -1.0), (-8.045e-08, -0.5272, 1.0), (-0.09249, -0.465, -1.0), (-0.1029, -0.5171, 1.0), (-0.1814, -0.438, -1.0), (-0.2018, -0.4871, 1.0), (-0.2634, -0.3942, -1.0), (-0.2929, -0.4384, 1.0), (-0.3352, -0.3352, -1.0), (-0.3728, -0.3728, 1.0), (-0.3942, -0.2634, -1.0), (-0.4384, -0.2929, 1.0), (-0.438, -0.1814, -1.0), (-0.4871, -0.2018, 1.0), (-0.465, -0.09249, -1.0), (-0.5171, -0.1029, 1.0), (-0.4741, 4.164e-08, -1.0), (-0.5272, -4.022e-08, 1.0), (-0.465, 0.09249, -1.0), (-0.5171, 0.1029, 1.0), (-0.438, 0.1814, -1.0), (-0.4871, 0.2018, 1.0), (-0.3942, 0.2634, -1.0), (-0.4384, 0.2929, 1.0), (-0.3352, 0.3352, -1.0), (-0.3728, 0.3728, 1.0), (-0.2634, 0.3942, -1.0), (-0.2929, 0.4384, 1.0), (-0.1814, 0.438, -1.0), (-0.2018, 0.4871, 1.0), (-0.09249, 0.465, -1.0), (-0.1029, 0.5171, 1.0), (0.1951, 0.9808, 1.0), (0.0, 1.0, 1.0), (0.3827, 0.9239, 1.0), (0.5556, 0.8315, 1.0), (0.7071, 0.7071, 1.0), (0.8315, 0.5556, 1.0), (0.9239, 0.3827, 1.0), (0.9808, 0.1951, 1.0), (1.0, 0.0, 1.0), (0.9808, -0.1951, 1.0), (0.9239, -0.3827, 1.0), (0.8315, -0.5556, 1.0), (0.7071, -0.7071, 1.0), (0.5556, -0.8315, 1.0), (0.3827, -0.9239, 1.0), (0.1951, -0.9808, 1.0), (0.0, -1.0, 1.0), (-0.1951, -0.9808, 1.0), (-0.3827, -0.9239, 1.0), (-0.5556, -0.8315, 1.0), (-0.7071, -0.7071, 1.0), (-0.8315, -0.5556, 1.0), (-0.9239, -0.3827, 1.0), (-0.9808, -0.1951, 1.0), (-1.0, 0.0, 1.0), (-0.9808, 0.1951, 1.0), (-0.9239, 0.3827, 1.0), (-0.8315, 0.5556, 1.0), (-0.7071, 0.7071, 1.0), (-0.5556, 0.8315, 1.0), (-0.3827, 0.9239, 1.0), (-0.1951, 0.9808, 1.0), (0.0, 1.0, -1.0), (0.1951, 0.9808, -1.0), (0.3827, 0.9239, -1.0), (0.5556, 0.8315, -1.0), (0.7071, 0.7071, -1.0), (0.8315, 0.5556, -1.0), (0.9239, 0.3827, -1.0), (0.9808, 0.1951, -1.0), (1.0, 0.0, -1.0), (0.9808, -0.1951, -1.0), (0.9239, -0.3827, -1.0), (0.8315, -0.5556, -1.0), (0.7071, -0.7071, -1.0), (0.5556, -0.8315, -1.0), (0.3827, -0.9239, -1.0), (0.1951, -0.9808, -1.0), (0.0, -1.0, -1.0), (-0.1951, -0.9808, -1.0), (-0.3827, -0.9239, -1.0), (-0.5556, -0.8315, -1.0), (-0.7071, -0.7071, -1.0), (-0.8315, -0.5556, -1.0), (-0.9239, -0.3827, -1.0), (-0.9808, -0.1951, -1.0), (-1.0, 0.0, -1.0), (-0.9808, 0.1951, -1.0), (-0.9239, 0.3827, -1.0), (-0.8315, 0.5556, -1.0), (-0.7071, 0.7071, -1.0), (-0.5556, 0.8315, -1.0), (-0.3827, 0.9239, -1.0), (-0.1951, 0.9808, -1.0), (0.1472, 0.7399, 1.0), (0.0, 0.7544, 1.0), (0.2887, 0.697, 1.0), (0.4191, 0.6273, 1.0), (0.5334, 0.5334, 1.0), (0.6273, 0.4191, 1.0), (0.697, 0.2887, 1.0), (0.7399, 0.1472, 1.0), (0.7544, 0.0, 1.0), (0.7399, -0.1472, 1.0), (0.697, -0.2887, 1.0), (0.6273, -0.4191, 1.0), (0.5334, -0.5334, 1.0), (0.4191, -0.6273, 1.0), (0.2887, -0.697, 1.0), (0.1472, -0.7399, 1.0), (0.0, -0.7544, 1.0), (-0.1472, -0.7399, 1.0), (-0.2887, -0.697, 1.0), (-0.4191, -0.6273, 1.0), (-0.5334, -0.5334, 1.0), (-0.6273, -0.4191, 1.0), (-0.697, -0.2887, 1.0), (-0.7399, -0.1472, 1.0), (-0.7544, 0.0, 1.0), (-0.7399, 0.1472, 1.0), (-0.697, 0.2887, 1.0), (-0.6273, 0.4191, 1.0), (-0.5334, 0.5334, 1.0), (-0.4191, 0.6273, 1.0), (-0.2887, 0.697, 1.0), (-0.1472, 0.7399, 1.0), (0.0, 0.7259, -1.0), (0.1416, 0.712, -1.0), (0.2778, 0.6707, -1.0), (0.4033, 0.6036, -1.0), (0.5133, 0.5133, -1.0), (0.6036, 0.4033, -1.0), (0.6707, 0.2778, -1.0), (0.712, 0.1416, -1.0), (0.7259, 0.0, -1.0), (0.712, -0.1416, -1.0), (0.6707, -0.2778, -1.0), (0.6036, -0.4033, -1.0), (0.5133, -0.5133, -1.0), (0.4033, -0.6036, -1.0), (0.2778, -0.6707, -1.0), (0.1416, -0.712, -1.0), (0.0, -0.7259, -1.0), (-0.1416, -0.712, -1.0), (-0.2778, -0.6707, -1.0), (-0.4033, -0.6036, -1.0), (-0.5133, -0.5133, -1.0), (-0.6036, -0.4033, -1.0), (-0.6707, -0.2778, -1.0), (-0.712, -0.1416, -1.0), (-0.7259, 0.0, -1.0), (-0.712, 0.1416, -1.0), (-0.6707, 0.2778, -1.0), (-0.6036, 0.4033, -1.0), (-0.5133, 0.5133, -1.0), (-0.4033, 0.6036, -1.0), (-0.2778, 0.6707, -1.0), (-0.1416, 0.712, -1.0), (0.0, 1.0, -0.6974), (0.1951, 0.9808, -0.6974), (0.3827, 0.9239, -0.6974), (0.5556, 0.8315, -0.6974), (0.7071, 0.7071, -0.6974), (0.8315, 0.5556, -0.6974), (0.9239, 0.3827, -0.6974), (0.9808, 0.1951, -0.6974), (1.0, 0.0, -0.6974), (0.9808, -0.1951, -0.6974), (0.9239, -0.3827, -0.6974), (0.8315, -0.5556, -0.6974), (0.7071, -0.7071, -0.6974), (0.5556, -0.8315, -0.6974), (0.3827, -0.9239, -0.6974), (0.1951, -0.9808, -0.6974), (0.0, -1.0, -0.6974), (-0.1951, -0.9808, -0.6974), (-0.3827, -0.9239, -0.6974), (-0.5556, -0.8315, -0.6974), (-0.7071, -0.7071, -0.6974), (-0.8315, -0.5556, -0.6974), (-0.9239, -0.3827, -0.6974), (-0.9808, -0.1951, -0.6974), (-1.0, 0.0, -0.6974), (-0.9808, 0.1951, -0.6974), (-0.9239, 0.3827, -0.6974), (-0.8315, 0.5556, -0.6974), (-0.7071, 0.7071, -0.6974), (-0.5556, 0.8315, -0.6974), (-0.3827, 0.9239, -0.6974), (-0.1951, 0.9808, -0.6974), (0.0, 1.0, 0.7389), (0.1951, 0.9808, 0.7389), (0.3827, 0.9239, 0.7389), (0.5556, 0.8315, 0.7389), (0.7071, 0.7071, 0.7389), (0.8315, 0.5556, 0.7389), (0.9239, 0.3827, 0.7389), (0.9808, 0.1951, 0.7389), (1.0, 0.0, 0.7389), (0.9808, -0.1951, 0.7389), (0.9239, -0.3827, 0.7389), (0.8315, -0.5556, 0.7389), (0.7071, -0.7071, 0.7389), (0.5556, -0.8315, 0.7389), (0.3827, -0.9239, 0.7389), (0.1951, -0.9808, 0.7389), (0.0, -1.0, 0.7389), (-0.1951, -0.9808, 0.7389), (-0.3827, -0.9239, 0.7389), (-0.5556, -0.8315, 0.7389), (-0.7071, -0.7071, 0.7389), (-0.8315, -0.5556, 0.7389), (-0.9239, -0.3827, 0.7389), (-0.9808, -0.1951, 0.7389), (-1.0, 0.0, 0.7389), (-0.9808, 0.1951, 0.7389), (-0.9239, 0.3827, 0.7389), (-0.8315, 0.5556, 0.7389), (-0.7071, 0.7071, 0.7389), (-0.5556, 0.8315, 0.7389), (-0.3827, 0.9239, 0.7389), (-0.1951, 0.9808, 0.7389)], [], [(224, 65, 64, 225), (225, 64, 66, 226), (226, 66, 67, 227), (227, 67, 68, 228), (228, 68, 69, 229), (229, 69, 70, 230), (230, 70, 71, 231), (231, 71, 72, 232), (232, 72, 73, 233), (233, 73, 74, 234), (234, 74, 75, 235), (235, 75, 76, 236), (236, 76, 77, 237), (237, 77, 78, 238), (238, 78, 79, 239), (239, 79, 80, 240), (240, 80, 81, 241), (241, 81, 82, 242), (242, 82, 83, 243), (243, 83, 84, 244), (244, 84, 85, 245), (245, 85, 86, 246), (246, 86, 87, 247), (247, 87, 88, 248), (248, 88, 89, 249), (249, 89, 90, 250), (250, 90, 91, 251), (251, 91, 92, 252), (252, 92, 93, 253), (253, 93, 94, 254), (3, 1, 63, 61, 59, 57, 55, 53, 51, 49, 47, 45, 43, 41, 39, 37, 35, 33, 31, 29, 27, 25, 23, 21, 19, 17, 15, 13, 11, 9, 7, 5), (254, 94, 95, 255), (255, 95, 65, 224), (0, 2, 4, 6, 8, 10, 12, 14, 16, 18, 20, 22, 24, 26, 28, 30, 32, 34, 36, 38, 40, 42, 44, 46, 48, 50, 52, 54, 56, 58, 60, 62), (129, 128, 64, 65), (128, 130, 66, 64), (130, 131, 67, 66), (131, 132, 68, 67), (132, 133, 69, 68), (133, 134, 70, 69), (134, 135, 71, 70), (135, 136, 72, 71), (136, 137, 73, 72), (137, 138, 74, 73), (138, 139, 75, 74), (139, 140, 76, 75), (140, 141, 77, 76), (141, 142, 78, 77), (142, 143, 79, 78), (143, 144, 80, 79), (144, 145, 81, 80), (145, 146, 82, 81), (146, 147, 83, 82), (147, 148, 84, 83), (148, 149, 85, 84), (149, 150, 86, 85), (150, 151, 87, 86), (151, 152, 88, 87), (152, 153, 89, 88), (153, 154, 90, 89), (154, 155, 91, 90), (155, 156, 92, 91), (156, 157, 93, 92), (157, 158, 94, 93), (158, 159, 95, 94), (159, 129, 65, 95), (161, 160, 96, 97), (162, 161, 97, 98), (163, 162, 98, 99), (164, 163, 99, 100), (165, 164, 100, 101), (166, 165, 101, 102), (167, 166, 102, 103), (168, 167, 103, 104), (169, 168, 104, 105), (170, 169, 105, 106), (171, 170, 106, 107), (172, 171, 107, 108), (173, 172, 108, 109), (174, 173, 109, 110), (175, 174, 110, 111), (176, 175, 111, 112), (177, 176, 112, 113), (178, 177, 113, 114), (179, 178, 114, 115), (180, 179, 115, 116), (181, 180, 116, 117), (182, 181, 117, 118), (183, 182, 118, 119), (184, 183, 119, 120), (185, 184, 120, 121), (186, 185, 121, 122), (187, 186, 122, 123), (188, 187, 123, 124), (189, 188, 124, 125), (190, 189, 125, 126), (191, 190, 126, 127), (160, 191, 127, 96), (1, 3, 128, 129), (3, 5, 130, 128), (5, 7, 131, 130), (7, 9, 132, 131), (9, 11, 133, 132), (11, 13, 134, 133), (13, 15, 135, 134), (15, 17, 136, 135), (17, 19, 137, 136), (19, 21, 138, 137), (21, 23, 139, 138), (23, 25, 140, 139), (25, 27, 141, 140), (27, 29, 142, 141), (29, 31, 143, 142), (31, 33, 144, 143), (33, 35, 145, 144), (35, 37, 146, 145), (37, 39, 147, 146), (39, 41, 148, 147), (41, 43, 149, 148), (43, 45, 150, 149), (45, 47, 151, 150), (47, 49, 152, 151), (49, 51, 153, 152), (51, 53, 154, 153), (53, 55, 155, 154), (55, 57, 156, 155), (57, 59, 157, 156), (59, 61, 158, 157), (61, 63, 159, 158), (63, 1, 129, 159), (2, 0, 160, 161), (4, 2, 161, 162), (6, 4, 162, 163), (8, 6, 163, 164), (10, 8, 164, 165), (12, 10, 165, 166), (14, 12, 166, 167), (16, 14, 167, 168), (18, 16, 168, 169), (20, 18, 169, 170), (22, 20, 170, 171), (24, 22, 171, 172), (26, 24, 172, 173), (28, 26, 173, 174), (30, 28, 174, 175), (32, 30, 175, 176), (34, 32, 176, 177), (36, 34, 177, 178), (38, 36, 178, 179), (40, 38, 179, 180), (42, 40, 180, 181), (44, 42, 181, 182), (46, 44, 182, 183), (48, 46, 183, 184), (50, 48, 184, 185), (52, 50, 185, 186), (54, 52, 186, 187), (56, 54, 187, 188), (58, 56, 188, 189), (60, 58, 189, 190), (62, 60, 190, 191), (0, 62, 191, 160), (127, 223, 192, 96), (126, 222, 223, 127), (125, 221, 222, 126), (124, 220, 221, 125), (123, 219, 220, 124), (122, 218, 219, 123), (121, 217, 218, 122), (120, 216, 217, 121), (119, 215, 216, 120), (118, 214, 215, 119), (117, 213, 214, 118), (116, 212, 213, 117), (115, 211, 212, 116), (114, 210, 211, 115), (113, 209, 210, 114), (112, 208, 209, 113), (111, 207, 208, 112), (110, 206, 207, 111), (109, 205, 206, 110), (108, 204, 205, 109), (107, 203, 204, 108), (106, 202, 203, 107), (105, 201, 202, 106), (104, 200, 201, 105), (103, 199, 200, 104), (102, 198, 199, 103), (101, 197, 198, 102), (100, 196, 197, 101), (99, 195, 196, 100), (98, 194, 195, 99), (97, 193, 194, 98), (96, 192, 193, 97), (223, 255, 224, 192), (222, 254, 255, 223), (221, 253, 254, 222), (220, 252, 253, 221), (219, 251, 252, 220), (218, 250, 251, 219), (217, 249, 250, 218), (216, 248, 249, 217), (215, 247, 248, 216), (214, 246, 247, 215), (213, 245, 246, 214), (212, 244, 245, 213), (211, 243, 244, 212), (210, 242, 243, 211), (209, 241, 242, 210), (208, 240, 241, 209), (207, 239, 240, 208), (206, 238, 239, 207), (205, 237, 238, 206), (204, 236, 237, 205), (203, 235, 236, 204), (202, 234, 235, 203), (201, 233, 234, 202), (200, 232, 233, 201), (199, 231, 232, 200), (198, 230, 231, 199), (197, 229, 230, 198), (196, 228, 229, 197), (195, 227, 228, 196), (194, 226, 227, 195), (193, 225, 226, 194), (192, 224, 225, 193)])
me_cylinder.polygons.foreach_set('use_smooth', [True] * 226)
_uv = me_cylinder.uv_layers.new(name='UVMap')
_uv.uv.foreach_set('vector', [1.0, 0.9347, 1.0, 1.0, 0.9688, 1.0, 0.9688, 0.9347, 0.9688, 0.9347, 0.9688, 1.0, 0.9375, 1.0, 0.9375, 0.9347, 0.9375, 0.9347, 0.9375, 1.0, 0.9062, 1.0, 0.9062, 0.9347, 0.9062, 0.9347, 0.9062, 1.0, 0.875, 1.0, 0.875, 0.9347, 0.875, 0.9347, 0.875, 1.0, 0.8438, 1.0, 0.8438, 0.9347, 0.8438, 0.9347, 0.8438, 1.0, 0.8125, 1.0, 0.8125, 0.9347, 0.8125, 0.9347, 0.8125, 1.0, 0.7812, 1.0, 0.7812, 0.9347, 0.7812, 0.9347, 0.7812, 1.0, 0.75, 1.0, 0.75, 0.9347, 0.75, 0.9347, 0.75, 1.0, 0.7188, 1.0, 0.7188, 0.9347, 0.7188, 0.9347, 0.7188, 1.0, 0.6875, 1.0, 0.6875, 0.9347, 0.6875, 0.9347, 0.6875, 1.0, 0.6562, 1.0, 0.6562, 0.9347, 0.6562, 0.9347, 0.6562, 1.0, 0.625, 1.0, 0.625, 0.9347, 0.625, 0.9347, 0.625, 1.0, 0.5938, 1.0, 0.5938, 0.9347, 0.5938, 0.9347, 0.5938, 1.0, 0.5625, 1.0, 0.5625, 0.9347, 0.5625, 0.9347, 0.5625, 1.0, 0.5312, 1.0, 0.5312, 0.9347, 0.5312, 0.9347, 0.5312, 1.0, 0.5, 1.0, 0.5, 0.9347, 0.5, 0.9347, 0.5, 1.0, 0.4688, 1.0, 0.4688, 0.9347, 0.4688, 0.9347, 0.4688, 1.0, 0.4375, 1.0, 0.4375, 0.9347, 0.4375, 0.9347, 0.4375, 1.0, 0.4062, 1.0, 0.4062, 0.9347, 0.4062, 0.9347, 0.4062, 1.0, 0.375, 1.0, 0.375, 0.9347, 0.375, 0.9347, 0.375, 1.0, 0.3438, 1.0, 0.3438, 0.9347, 0.3438, 0.9347, 0.3438, 1.0, 0.3125, 1.0, 0.3125, 0.9347, 0.3125, 0.9347, 0.3125, 1.0, 0.2812, 1.0, 0.2812, 0.9347, 0.2812, 0.9347, 0.2812, 1.0, 0.25, 1.0, 0.25, 0.9347, 0.25, 0.9347, 0.25, 1.0, 0.2188, 1.0, 0.2188, 0.9347, 0.2188, 0.9347, 0.2188, 1.0, 0.1875, 1.0, 0.1875, 0.9347, 0.1875, 0.9347, 0.1875, 1.0, 0.1562, 1.0, 0.1562, 0.9347, 0.1562, 0.9347, 0.1562, 1.0, 0.125, 1.0, 0.125, 0.9347, 0.125, 0.9347, 0.125, 1.0, 0.09375, 1.0, 0.09375, 0.9347, 0.09375, 0.9347, 0.09375, 1.0, 0.0625, 1.0, 0.0625, 0.9347, 0.2797, 0.3993, 0.25, 0.4022, 0.2203, 0.3993, 0.1918, 0.3906, 0.1654, 0.3766, 0.1424, 0.3576, 0.1234, 0.3346, 0.1094, 0.3082, 0.1007, 0.2797, 0.09779, 0.25, 0.1007, 0.2203, 0.1094, 0.1918, 0.1234, 0.1654, 0.1424, 0.1424, 0.1654, 0.1234, 0.1918, 0.1094, 0.2203, 0.1007, 0.25, 0.09779, 0.2797, 0.1007, 0.3082, 0.1094, 0.3346, 0.1234, 0.3576, 0.1424, 0.3766, 0.1654, 0.3906, 0.1918, 0.3993, 0.2203, 0.4022, 0.25, 0.3993, 0.2797, 0.3906, 0.3082, 0.3766, 0.3346, 0.3576, 0.3576, 0.3346, 0.3766, 0.3082, 0.3906, 0.0625, 0.9347, 0.0625, 1.0, 0.03125, 1.0, 0.03125, 0.9347, 0.03125, 0.9347, 0.03125, 1.0, 0.0, 1.0, 0.0, 0.9347, 0.75, 0.3879, 0.7769, 0.3852, 0.8028, 0.3774, 0.8266, 0.3646, 0.8475, 0.3475, 0.8646, 0.3266, 0.8774, 0.3028, 0.8852, 0.2769, 0.8879, 0.25, 0.8852, 0.2231, 0.8774, 0.1972, 0.8646, 0.1734, 0.8475, 0.1525, 0.8266, 0.1354, 0.8028, 0.1226, 0.7769, 0.1148, 0.75, 0.1121, 0.7231, 0.1148, 0.6972, 0.1226, 0.6734, 0.1354, 0.6525, 0.1525, 0.6354, 0.1734, 0.6226, 0.1972, 0.6148, 0.2231, 0.6121, 0.25, 0.6148, 0.2769, 0.6226, 0.3028, 0.6354, 0.3266, 0.6525, 0.3475, 0.6734, 0.3646, 0.6972, 0.3774, 0.7231, 0.3852, 0.25, 0.4311, 0.2853, 0.4276, 0.2968, 0.4854, 0.25, 0.49, 0.2853, 0.4276, 0.3193, 0.4173, 0.3418, 0.4717, 0.2968, 0.4854, 0.3193, 0.4173, 0.3506, 0.4005, 0.3833, 0.4496, 0.3418, 0.4717, 0.3506, 0.4005, 0.378, 0.378, 0.4197, 0.4197, 0.3833, 0.4496, 0.378, 0.378, 0.4005, 0.3506, 0.4496, 0.3833, 0.4197, 0.4197, 0.4005, 0.3506, 0.4173, 0.3193, 0.4717, 0.3418, 0.4496, 0.3833, 0.4173, 0.3193, 0.4276, 0.2853, 0.4854, 0.2968, 0.4717, 0.3418, 0.4276, 0.2853, 0.4311, 0.25, 0.49, 0.25, 0.4854, 0.2968, 0.4311, 0.25, 0.4276, 0.2147, 0.4854, 0.2032, 0.49, 0.25, 0.4276, 0.2147, 0.4173, 0.1807, 0.4717, 0.1582, 0.4854, 0.2032, 0.4173, 0.1807, 0.4005, 0.1494, 0.4496, 0.1167, 0.4717, 0.1582, 0.4005, 0.1494, 0.378, 0.122, 0.4197, 0.08029, 0.4496, 0.1167, 0.378, 0.122, 0.3506, 0.09946, 0.3833, 0.05045, 0.4197, 0.08029, 0.3506, 0.09946, 0.3193, 0.08273, 0.3418, 0.02827, 0.3833, 0.05045, 0.3193, 0.08273, 0.2853, 0.07242, 0.2968, 0.01461, 0.3418, 0.02827, 0.2853, 0.07242, 0.25, 0.06894, 0.25, 0.01, 0.2968, 0.01461, 0.25, 0.06894, 0.2147, 0.07242, 0.2032, 0.01461, 0.25, 0.01, 0.2147, 0.07242, 0.1807, 0.08273, 0.1582, 0.02827, 0.2032, 0.01461, 0.1807, 0.08273, 0.1494, 0.09946, 0.1167, 0.05045, 0.1582, 0.02827, 0.1494, 0.09946, 0.122, 0.122, 0.08029, 0.08029, 0.1167, 0.05045, 0.122, 0.122, 0.09946, 0.1494, 0.05045, 0.1167, 0.08029, 0.08029, 0.09946, 0.1494, 0.08273, 0.1807, 0.02827, 0.1582, 0.05045, 0.1167, 0.08273, 0.1807, 0.07242, 0.2147, 0.01461, 0.2032, 0.02827, 0.1582, 0.07242, 0.2147, 0.06894, 0.25, 0.01, 0.25, 0.01461, 0.2032, 0.06894, 0.25, 0.07242, 0.2853, 0.01461, 0.2968, 0.01, 0.25, 0.07242, 0.2853, 0.08273, 0.3193, 0.02827, 0.3418, 0.01461, 0.2968, 0.08273, 0.3193, 0.09946, 0.3506, 0.05045, 0.3833, 0.02827, 0.3418, 0.09946, 0.3506, 0.122, 0.378, 0.08029, 0.4197, 0.05045, 0.3833, 0.122, 0.378, 0.1494, 0.4005, 0.1167, 0.4496, 0.08029, 0.4197, 0.1494, 0.4005, 0.1807, 0.4173, 0.1582, 0.4717, 0.1167, 0.4496, 0.1807, 0.4173, 0.2147, 0.4276, 0.2032, 0.4854, 0.1582, 0.4717, 0.2147, 0.4276, 0.25, 0.4311, 0.25, 0.49, 0.2032, 0.4854, 0.784, 0.4209, 0.75, 0.4242, 0.75, 0.49, 0.7968, 0.4854, 0.8167, 0.411, 0.784, 0.4209, 0.7968, 0.4854, 0.8418, 0.4717, 0.8468, 0.3949, 0.8167, 0.411, 0.8418, 0.4717, 0.8833, 0.4496, 0.8732, 0.3732, 0.8468, 0.3949, 0.8833, 0.4496, 0.9197, 0.4197, 0.8949, 0.3468, 0.8732, 0.3732, 0.9197, 0.4197, 0.9496, 0.3833, 0.911, 0.3167, 0.8949, 0.3468, 0.9496, 0.3833, 0.9717, 0.3418, 0.9209, 0.284, 0.911, 0.3167, 0.9717, 0.3418, 0.9854, 0.2968, 0.9242, 0.25, 0.9209, 0.284, 0.9854, 0.2968, 0.99, 0.25, 0.9209, 0.216, 0.9242, 0.25, 0.99, 0.25, 0.9854, 0.2032, 0.911, 0.1833, 0.9209, 0.216, 0.9854, 0.2032, 0.9717, 0.1582, 0.8949, 0.1532, 0.911, 0.1833, 0.9717, 0.1582, 0.9496, 0.1167, 0.8732, 0.1268, 0.8949, 0.1532, 0.9496, 0.1167, 0.9197, 0.08029, 0.8468, 0.1051, 0.8732, 0.1268, 0.9197, 0.08029, 0.8833, 0.05045, 0.8167, 0.08904, 0.8468, 0.1051, 0.8833, 0.05045, 0.8418, 0.02827, 0.784, 0.07913, 0.8167, 0.08904, 0.8418, 0.02827, 0.7968, 0.01461, 0.75, 0.07578, 0.784, 0.07913, 0.7968, 0.01461, 0.75, 0.01, 0.716, 0.07913, 0.75, 0.07578, 0.75, 0.01, 0.7032, 0.01461, 0.6833, 0.08904, 0.716, 0.07913, 0.7032, 0.01461, 0.6582, 0.02827, 0.6532, 0.1051, 0.6833, 0.08904, 0.6582, 0.02827, 0.6167, 0.05045, 0.6268, 0.1268, 0.6532, 0.1051, 0.6167, 0.05045, 0.5803, 0.08029, 0.6051, 0.1532, 0.6268, 0.1268, 0.5803, 0.08029, 0.5504, 0.1167, 0.589, 0.1833, 0.6051, 0.1532, 0.5504, 0.1167, 0.5283, 0.1582, 0.5791, 0.216, 0.589, 0.1833, 0.5283, 0.1582, 0.5146, 0.2032, 0.5758, 0.25, 0.5791, 0.216, 0.5146, 0.2032, 0.51, 0.25, 0.5791, 0.284, 0.5758, 0.25, 0.51, 0.25, 0.5146, 0.2968, 0.589, 0.3167, 0.5791, 0.284, 0.5146, 0.2968, 0.5283, 0.3418, 0.6051, 0.3468, 0.589, 0.3167, 0.5283, 0.3418, 0.5504, 0.3833, 0.6268, 0.3732, 0.6051, 0.3468, 0.5504, 0.3833, 0.5803, 0.4197, 0.6532, 0.3949, 0.6268, 0.3732, 0.5803, 0.4197, 0.6167, 0.4496, 0.6833, 0.411, 0.6532, 0.3949, 0.6167, 0.4496, 0.6582, 0.4717, 0.716, 0.4209, 0.6833, 0.411, 0.6582, 0.4717, 0.7032, 0.4854, 0.75, 0.4242, 0.716, 0.4209, 0.7032, 0.4854, 0.75, 0.49, 0.25, 0.4022, 0.2797, 0.3993, 0.2853, 0.4276, 0.25, 0.4311, 0.2797, 0.3993, 0.3082, 0.3906, 0.3193, 0.4173, 0.2853, 0.4276, 0.3082, 0.3906, 0.3346, 0.3766, 0.3506, 0.4005, 0.3193, 0.4173, 0.3346, 0.3766, 0.3576, 0.3576, 0.378, 0.378, 0.3506, 0.4005, 0.3576, 0.3576, 0.3766, 0.3346, 0.4005, 0.3506, 0.378, 0.378, 0.3766, 0.3346, 0.3906, 0.3082, 0.4173, 0.3193, 0.4005, 0.3506, 0.3906, 0.3082, 0.3993, 0.2797, 0.4276, 0.2853, 0.4173, 0.3193, 0.3993, 0.2797, 0.4022, 0.25, 0.4311, 0.25, 0.4276, 0.2853, 0.4022, 0.25, 0.3993, 0.2203, 0.4276, 0.2147, 0.4311, 0.25, 0.3993, 0.2203, 0.3906, 0.1918, 0.4173, 0.1807, 0.4276, 0.2147, 0.3906, 0.1918, 0.3766, 0.1654, 0.4005, 0.1494, 0.4173, 0.1807, 0.3766, 0.1654, 0.3576, 0.1424, 0.378, 0.122, 0.4005, 0.1494, 0.3576, 0.1424, 0.3346, 0.1234, 0.3506, 0.09946, 0.378, 0.122, 0.3346, 0.1234, 0.3082, 0.1094, 0.3193, 0.08273, 0.3506, 0.09946, 0.3082, 0.1094, 0.2797, 0.1007, 0.2853, 0.07242, 0.3193, 0.08273, 0.2797, 0.1007, 0.25, 0.09779, 0.25, 0.06894, 0.2853, 0.07242, 0.25, 0.09779, 0.2203, 0.1007, 0.2147, 0.07242, 0.25, 0.06894, 0.2203, 0.1007, 0.1918, 0.1094, 0.1807, 0.08273, 0.2147, 0.07242, 0.1918, 0.1094, 0.1654, 0.1234, 0.1494, 0.09946, 0.1807, 0.08273, 0.1654, 0.1234, 0.1424, 0.1424, 0.122, 0.122, 0.1494, 0.09946, 0.1424, 0.1424, 0.1234, 0.1654, 0.09946, 0.1494, 0.122, 0.122, 0.1234, 0.1654, 0.1094, 0.1918, 0.08273, 0.1807, 0.09946, 0.1494, 0.1094, 0.1918, 0.1007, 0.2203, 0.07242, 0.2147, 0.08273, 0.1807, 0.1007, 0.2203, 0.09779, 0.25, 0.06894, 0.25, 0.07242, 0.2147, 0.09779, 0.25, 0.1007, 0.2797, 0.07242, 0.2853, 0.06894, 0.25, 0.1007, 0.2797, 0.1094, 0.3082, 0.08273, 0.3193, 0.07242, 0.2853, 0.1094, 0.3082, 0.1234, 0.3346, 0.09946, 0.3506, 0.08273, 0.3193, 0.1234, 0.3346, 0.1424, 0.3576, 0.122, 0.378, 0.09946, 0.3506, 0.1424, 0.3576, 0.1654, 0.3766, 0.1494, 0.4005, 0.122, 0.378, 0.1654, 0.3766, 0.1918, 0.3906, 0.1807, 0.4173, 0.1494, 0.4005, 0.1918, 0.3906, 0.2203, 0.3993, 0.2147, 0.4276, 0.1807, 0.4173, 0.2203, 0.3993, 0.25, 0.4022, 0.25, 0.4311, 0.2147, 0.4276, 0.7769, 0.3852, 0.75, 0.3879, 0.75, 0.4242, 0.784, 0.4209, 0.8028, 0.3774, 0.7769, 0.3852, 0.784, 0.4209, 0.8167, 0.411, 0.8266, 0.3646, 0.8028, 0.3774, 0.8167, 0.411, 0.8468, 0.3949, 0.8475, 0.3475, 0.8266, 0.3646, 0.8468, 0.3949, 0.8732, 0.3732, 0.8646, 0.3266, 0.8475, 0.3475, 0.8732, 0.3732, 0.8949, 0.3468, 0.8774, 0.3028, 0.8646, 0.3266, 0.8949, 0.3468, 0.911, 0.3167, 0.8852, 0.2769, 0.8774, 0.3028, 0.911, 0.3167, 0.9209, 0.284, 0.8879, 0.25, 0.8852, 0.2769, 0.9209, 0.284, 0.9242, 0.25, 0.8852, 0.2231, 0.8879, 0.25, 0.9242, 0.25, 0.9209, 0.216, 0.8774, 0.1972, 0.8852, 0.2231, 0.9209, 0.216, 0.911, 0.1833, 0.8646, 0.1734, 0.8774, 0.1972, 0.911, 0.1833, 0.8949, 0.1532, 0.8475, 0.1525, 0.8646, 0.1734, 0.8949, 0.1532, 0.8732, 0.1268, 0.8266, 0.1354, 0.8475, 0.1525, 0.8732, 0.1268, 0.8468, 0.1051, 0.8028, 0.1226, 0.8266, 0.1354, 0.8468, 0.1051, 0.8167, 0.08904, 0.7769, 0.1148, 0.8028, 0.1226, 0.8167, 0.08904, 0.784, 0.07913, 0.75, 0.1121, 0.7769, 0.1148, 0.784, 0.07913, 0.75, 0.07578, 0.7231, 0.1148, 0.75, 0.1121, 0.75, 0.07578, 0.716, 0.07913, 0.6972, 0.1226, 0.7231, 0.1148, 0.716, 0.07913, 0.6833, 0.08904, 0.6734, 0.1354, 0.6972, 0.1226, 0.6833, 0.08904, 0.6532, 0.1051, 0.6525, 0.1525, 0.6734, 0.1354, 0.6532, 0.1051, 0.6268, 0.1268, 0.6354, 0.1734, 0.6525, 0.1525, 0.6268, 0.1268, 0.6051, 0.1532, 0.6226, 0.1972, 0.6354, 0.1734, 0.6051, 0.1532, 0.589, 0.1833, 0.6148, 0.2231, 0.6226, 0.1972, 0.589, 0.1833, 0.5791, 0.216, 0.6121, 0.25, 0.6148, 0.2231, 0.5791, 0.216, 0.5758, 0.25, 0.6148, 0.2769, 0.6121, 0.25, 0.5758, 0.25, 0.5791, 0.284, 0.6226, 0.3028, 0.6148, 0.2769, 0.5791, 0.284, 0.589, 0.3167, 0.6354, 0.3266, 0.6226, 0.3028, 0.589, 0.3167, 0.6051, 0.3468, 0.6525, 0.3475, 0.6354, 0.3266, 0.6051, 0.3468, 0.6268, 0.3732, 0.6734, 0.3646, 0.6525, 0.3475, 0.6268, 0.3732, 0.6532, 0.3949, 0.6972, 0.3774, 0.6734, 0.3646, 0.6532, 0.3949, 0.6833, 0.411, 0.7231, 0.3852, 0.6972, 0.3774, 0.6833, 0.411, 0.716, 0.4209, 0.75, 0.3879, 0.7231, 0.3852, 0.716, 0.4209, 0.75, 0.4242, 0.03125, 0.5, 0.03125, 0.5757, 0.0, 0.5757, 0.0, 0.5, 0.0625, 0.5, 0.0625, 0.5757, 0.03125, 0.5757, 0.03125, 0.5, 0.09375, 0.5, 0.09375, 0.5757, 0.0625, 0.5757, 0.0625, 0.5, 0.125, 0.5, 0.125, 0.5757, 0.09375, 0.5757, 0.09375, 0.5, 0.1562, 0.5, 0.1562, 0.5757, 0.125, 0.5757, 0.125, 0.5, 0.1875, 0.5, 0.1875, 0.5757, 0.1562, 0.5757, 0.1562, 0.5, 0.2188, 0.5, 0.2188, 0.5757, 0.1875, 0.5757, 0.1875, 0.5, 0.25, 0.5, 0.25, 0.5757, 0.2188, 0.5757, 0.2188, 0.5, 0.2812, 0.5, 0.2812, 0.5757, 0.25, 0.5757, 0.25, 0.5, 0.3125, 0.5, 0.3125, 0.5757, 0.2812, 0.5757, 0.2812, 0.5, 0.3438, 0.5, 0.3438, 0.5757, 0.3125, 0.5757, 0.3125, 0.5, 0.375, 0.5, 0.375, 0.5757, 0.3438, 0.5757, 0.3438, 0.5, 0.4062, 0.5, 0.4062, 0.5757, 0.375, 0.5757, 0.375, 0.5, 0.4375, 0.5, 0.4375, 0.5757, 0.4062, 0.5757, 0.4062, 0.5, 0.4688, 0.5, 0.4688, 0.5757, 0.4375, 0.5757, 0.4375, 0.5, 0.5, 0.5, 0.5, 0.5757, 0.4688, 0.5757, 0.4688, 0.5, 0.5312, 0.5, 0.5312, 0.5757, 0.5, 0.5757, 0.5, 0.5, 0.5625, 0.5, 0.5625, 0.5757, 0.5312, 0.5757, 0.5312, 0.5, 0.5938, 0.5, 0.5938, 0.5757, 0.5625, 0.5757, 0.5625, 0.5, 0.625, 0.5, 0.625, 0.5757, 0.5938, 0.5757, 0.5938, 0.5, 0.6562, 0.5, 0.6562, 0.5757, 0.625, 0.5757, 0.625, 0.5, 0.6875, 0.5, 0.6875, 0.5757, 0.6562, 0.5757, 0.6562, 0.5, 0.7188, 0.5, 0.7188, 0.5757, 0.6875, 0.5757, 0.6875, 0.5, 0.75, 0.5, 0.75, 0.5757, 0.7188, 0.5757, 0.7188, 0.5, 0.7812, 0.5, 0.7812, 0.5757, 0.75, 0.5757, 0.75, 0.5, 0.8125, 0.5, 0.8125, 0.5757, 0.7812, 0.5757, 0.7812, 0.5, 0.8438, 0.5, 0.8438, 0.5757, 0.8125, 0.5757, 0.8125, 0.5, 0.875, 0.5, 0.875, 0.5757, 0.8438, 0.5757, 0.8438, 0.5, 0.9062, 0.5, 0.9062, 0.5757, 0.875, 0.5757, 0.875, 0.5, 0.9375, 0.5, 0.9375, 0.5757, 0.9062, 0.5757, 0.9062, 0.5, 0.9688, 0.5, 0.9688, 0.5757, 0.9375, 0.5757, 0.9375, 0.5, 1.0, 0.5, 1.0, 0.5757, 0.9688, 0.5757, 0.9688, 0.5, 0.03125, 0.5757, 0.03125, 0.9347, 0.0, 0.9347, 0.0, 0.5757, 0.0625, 0.5757, 0.0625, 0.9347, 0.03125, 0.9347, 0.03125, 0.5757, 0.09375, 0.5757, 0.09375, 0.9347, 0.0625, 0.9347, 0.0625, 0.5757, 0.125, 0.5757, 0.125, 0.9347, 0.09375, 0.9347, 0.09375, 0.5757, 0.1562, 0.5757, 0.1562, 0.9347, 0.125, 0.9347, 0.125, 0.5757, 0.1875, 0.5757, 0.1875, 0.9347, 0.1562, 0.9347, 0.1562, 0.5757, 0.2188, 0.5757, 0.2188, 0.9347, 0.1875, 0.9347, 0.1875, 0.5757, 0.25, 0.5757, 0.25, 0.9347, 0.2188, 0.9347, 0.2188, 0.5757, 0.2812, 0.5757, 0.2812, 0.9347, 0.25, 0.9347, 0.25, 0.5757, 0.3125, 0.5757, 0.3125, 0.9347, 0.2812, 0.9347, 0.2812, 0.5757, 0.3438, 0.5757, 0.3438, 0.9347, 0.3125, 0.9347, 0.3125, 0.5757, 0.375, 0.5757, 0.375, 0.9347, 0.3438, 0.9347, 0.3438, 0.5757, 0.4062, 0.5757, 0.4062, 0.9347, 0.375, 0.9347, 0.375, 0.5757, 0.4375, 0.5757, 0.4375, 0.9347, 0.4062, 0.9347, 0.4062, 0.5757, 0.4688, 0.5757, 0.4688, 0.9347, 0.4375, 0.9347, 0.4375, 0.5757, 0.5, 0.5757, 0.5, 0.9347, 0.4688, 0.9347, 0.4688, 0.5757, 0.5312, 0.5757, 0.5312, 0.9347, 0.5, 0.9347, 0.5, 0.5757, 0.5625, 0.5757, 0.5625, 0.9347, 0.5312, 0.9347, 0.5312, 0.5757, 0.5938, 0.5757, 0.5938, 0.9347, 0.5625, 0.9347, 0.5625, 0.5757, 0.625, 0.5757, 0.625, 0.9347, 0.5938, 0.9347, 0.5938, 0.5757, 0.6562, 0.5757, 0.6562, 0.9347, 0.625, 0.9347, 0.625, 0.5757, 0.6875, 0.5757, 0.6875, 0.9347, 0.6562, 0.9347, 0.6562, 0.5757, 0.7188, 0.5757, 0.7188, 0.9347, 0.6875, 0.9347, 0.6875, 0.5757, 0.75, 0.5757, 0.75, 0.9347, 0.7188, 0.9347, 0.7188, 0.5757, 0.7812, 0.5757, 0.7812, 0.9347, 0.75, 0.9347, 0.75, 0.5757, 0.8125, 0.5757, 0.8125, 0.9347, 0.7812, 0.9347, 0.7812, 0.5757, 0.8438, 0.5757, 0.8438, 0.9347, 0.8125, 0.9347, 0.8125, 0.5757, 0.875, 0.5757, 0.875, 0.9347, 0.8438, 0.9347, 0.8438, 0.5757, 0.9062, 0.5757, 0.9062, 0.9347, 0.875, 0.9347, 0.875, 0.5757, 0.9375, 0.5757, 0.9375, 0.9347, 0.9062, 0.9347, 0.9062, 0.5757, 0.9688, 0.5757, 0.9688, 0.9347, 0.9375, 0.9347, 0.9375, 0.5757, 1.0, 0.5757, 1.0, 0.9347, 0.9688, 0.9347, 0.9688, 0.5757])
me_cylinder.materials.append(mat_dials)
me_cylinder.update()
me_cylinder_001 = bpy.data.meshes.new('Cylinder.001')
me_cylinder_001.from_pydata([(-1.666e-07, 0.4741, -1.0), (-8.045e-08, 0.5272, 1.0), (0.09249, 0.465, -1.0), (0.1029, 0.5171, 1.0), (0.1814, 0.438, -1.0), (0.2018, 0.4871, 1.0), (0.2634, 0.3942, -1.0), (0.2929, 0.4384, 1.0), (0.3352, 0.3352, -1.0), (0.3728, 0.3728, 1.0), (0.3942, 0.2634, -1.0), (0.4384, 0.2929, 1.0), (0.438, 0.1814, -1.0), (0.4871, 0.2018, 1.0), (0.465, 0.09249, -1.0), (0.5171, 0.1029, 1.0), (0.4741, 4.164e-08, -1.0), (0.5272, -4.022e-08, 1.0), (0.465, -0.09249, -1.0), (0.5171, -0.1029, 1.0), (0.438, -0.1814, -1.0), (0.4871, -0.2018, 1.0), (0.3942, -0.2634, -1.0), (0.4384, -0.2929, 1.0), (0.3352, -0.3352, -1.0), (0.3728, -0.3728, 1.0), (0.2634, -0.3942, -1.0), (0.2929, -0.4384, 1.0), (0.1814, -0.438, -1.0), (0.2018, -0.4871, 1.0), (0.09249, -0.465, -1.0), (0.1029, -0.5171, 1.0), (-1.666e-07, -0.4741, -1.0), (-8.045e-08, -0.5272, 1.0), (-0.09249, -0.465, -1.0), (-0.1029, -0.5171, 1.0), (-0.1814, -0.438, -1.0), (-0.2018, -0.4871, 1.0), (-0.2634, -0.3942, -1.0), (-0.2929, -0.4384, 1.0), (-0.3352, -0.3352, -1.0), (-0.3728, -0.3728, 1.0), (-0.3942, -0.2634, -1.0), (-0.4384, -0.2929, 1.0), (-0.438, -0.1814, -1.0), (-0.4871, -0.2018, 1.0), (-0.465, -0.09249, -1.0), (-0.5171, -0.1029, 1.0), (-0.4741, 4.164e-08, -1.0), (-0.5272, -4.022e-08, 1.0), (-0.465, 0.09249, -1.0), (-0.5171, 0.1029, 1.0), (-0.438, 0.1814, -1.0), (-0.4871, 0.2018, 1.0), (-0.3942, 0.2634, -1.0), (-0.4384, 0.2929, 1.0), (-0.3352, 0.3352, -1.0), (-0.3728, 0.3728, 1.0), (-0.2634, 0.3942, -1.0), (-0.2929, 0.4384, 1.0), (-0.1814, 0.438, -1.0), (-0.2018, 0.4871, 1.0), (-0.09249, 0.465, -1.0), (-0.1029, 0.5171, 1.0), (0.1951, 0.9808, 1.0), (0.0, 1.0, 1.0), (0.3827, 0.9239, 1.0), (0.5556, 0.8315, 1.0), (0.7071, 0.7071, 1.0), (0.8315, 0.5556, 1.0), (0.9239, 0.3827, 1.0), (0.9808, 0.1951, 1.0), (1.0, 0.0, 1.0), (0.9808, -0.1951, 1.0), (0.9239, -0.3827, 1.0), (0.8315, -0.5556, 1.0), (0.7071, -0.7071, 1.0), (0.5556, -0.8315, 1.0), (0.3827, -0.9239, 1.0), (0.1951, -0.9808, 1.0), (0.0, -1.0, 1.0), (-0.1951, -0.9808, 1.0), (-0.3827, -0.9239, 1.0), (-0.5556, -0.8315, 1.0), (-0.7071, -0.7071, 1.0), (-0.8315, -0.5556, 1.0), (-0.9239, -0.3827, 1.0), (-0.9808, -0.1951, 1.0), (-1.0, 0.0, 1.0), (-0.9808, 0.1951, 1.0), (-0.9239, 0.3827, 1.0), (-0.8315, 0.5556, 1.0), (-0.7071, 0.7071, 1.0), (-0.5556, 0.8315, 1.0), (-0.3827, 0.9239, 1.0), (-0.1951, 0.9808, 1.0), (0.0, 1.0, -1.0), (0.1951, 0.9808, -1.0), (0.3827, 0.9239, -1.0), (0.5556, 0.8315, -1.0), (0.7071, 0.7071, -1.0), (0.8315, 0.5556, -1.0), (0.9239, 0.3827, -1.0), (0.9808, 0.1951, -1.0), (1.0, 0.0, -1.0), (0.9808, -0.1951, -1.0), (0.9239, -0.3827, -1.0), (0.8315, -0.5556, -1.0), (0.7071, -0.7071, -1.0), (0.5556, -0.8315, -1.0), (0.3827, -0.9239, -1.0), (0.1951, -0.9808, -1.0), (0.0, -1.0, -1.0), (-0.1951, -0.9808, -1.0), (-0.3827, -0.9239, -1.0), (-0.5556, -0.8315, -1.0), (-0.7071, -0.7071, -1.0), (-0.8315, -0.5556, -1.0), (-0.9239, -0.3827, -1.0), (-0.9808, -0.1951, -1.0), (-1.0, 0.0, -1.0), (-0.9808, 0.1951, -1.0), (-0.9239, 0.3827, -1.0), (-0.8315, 0.5556, -1.0), (-0.7071, 0.7071, -1.0), (-0.5556, 0.8315, -1.0), (-0.3827, 0.9239, -1.0), (-0.1951, 0.9808, -1.0), (0.1472, 0.7399, 1.0), (0.0, 0.7544, 1.0), (0.2887, 0.697, 1.0), (0.4191, 0.6273, 1.0), (0.5334, 0.5334, 1.0), (0.6273, 0.4191, 1.0), (0.697, 0.2887, 1.0), (0.7399, 0.1472, 1.0), (0.7544, 0.0, 1.0), (0.7399, -0.1472, 1.0), (0.697, -0.2887, 1.0), (0.6273, -0.4191, 1.0), (0.5334, -0.5334, 1.0), (0.4191, -0.6273, 1.0), (0.2887, -0.697, 1.0), (0.1472, -0.7399, 1.0), (0.0, -0.7544, 1.0), (-0.1472, -0.7399, 1.0), (-0.2887, -0.697, 1.0), (-0.4191, -0.6273, 1.0), (-0.5334, -0.5334, 1.0), (-0.6273, -0.4191, 1.0), (-0.697, -0.2887, 1.0), (-0.7399, -0.1472, 1.0), (-0.7544, 0.0, 1.0), (-0.7399, 0.1472, 1.0), (-0.697, 0.2887, 1.0), (-0.6273, 0.4191, 1.0), (-0.5334, 0.5334, 1.0), (-0.4191, 0.6273, 1.0), (-0.2887, 0.697, 1.0), (-0.1472, 0.7399, 1.0), (0.0, 0.7259, -1.0), (0.1416, 0.712, -1.0), (0.2778, 0.6707, -1.0), (0.4033, 0.6036, -1.0), (0.5133, 0.5133, -1.0), (0.6036, 0.4033, -1.0), (0.6707, 0.2778, -1.0), (0.712, 0.1416, -1.0), (0.7259, 0.0, -1.0), (0.712, -0.1416, -1.0), (0.6707, -0.2778, -1.0), (0.6036, -0.4033, -1.0), (0.5133, -0.5133, -1.0), (0.4033, -0.6036, -1.0), (0.2778, -0.6707, -1.0), (0.1416, -0.712, -1.0), (0.0, -0.7259, -1.0), (-0.1416, -0.712, -1.0), (-0.2778, -0.6707, -1.0), (-0.4033, -0.6036, -1.0), (-0.5133, -0.5133, -1.0), (-0.6036, -0.4033, -1.0), (-0.6707, -0.2778, -1.0), (-0.712, -0.1416, -1.0), (-0.7259, 0.0, -1.0), (-0.712, 0.1416, -1.0), (-0.6707, 0.2778, -1.0), (-0.6036, 0.4033, -1.0), (-0.5133, 0.5133, -1.0), (-0.4033, 0.6036, -1.0), (-0.2778, 0.6707, -1.0), (-0.1416, 0.712, -1.0), (0.0, 1.0, -0.6974), (0.1951, 0.9808, -0.6974), (0.3827, 0.9239, -0.6974), (0.5556, 0.8315, -0.6974), (0.7071, 0.7071, -0.6974), (0.8315, 0.5556, -0.6974), (0.9239, 0.3827, -0.6974), (0.9808, 0.1951, -0.6974), (1.0, 0.0, -0.6974), (0.9808, -0.1951, -0.6974), (0.9239, -0.3827, -0.6974), (0.8315, -0.5556, -0.6974), (0.7071, -0.7071, -0.6974), (0.5556, -0.8315, -0.6974), (0.3827, -0.9239, -0.6974), (0.1951, -0.9808, -0.6974), (0.0, -1.0, -0.6974), (-0.1951, -0.9808, -0.6974), (-0.3827, -0.9239, -0.6974), (-0.5556, -0.8315, -0.6974), (-0.7071, -0.7071, -0.6974), (-0.8315, -0.5556, -0.6974), (-0.9239, -0.3827, -0.6974), (-0.9808, -0.1951, -0.6974), (-1.0, 0.0, -0.6974), (-0.9808, 0.1951, -0.6974), (-0.9239, 0.3827, -0.6974), (-0.8315, 0.5556, -0.6974), (-0.7071, 0.7071, -0.6974), (-0.5556, 0.8315, -0.6974), (-0.3827, 0.9239, -0.6974), (-0.1951, 0.9808, -0.6974), (0.0, 1.0, 0.7389), (0.1951, 0.9808, 0.7389), (0.3827, 0.9239, 0.7389), (0.5556, 0.8315, 0.7389), (0.7071, 0.7071, 0.7389), (0.8315, 0.5556, 0.7389), (0.9239, 0.3827, 0.7389), (0.9808, 0.1951, 0.7389), (1.0, 0.0, 0.7389), (0.9808, -0.1951, 0.7389), (0.9239, -0.3827, 0.7389), (0.8315, -0.5556, 0.7389), (0.7071, -0.7071, 0.7389), (0.5556, -0.8315, 0.7389), (0.3827, -0.9239, 0.7389), (0.1951, -0.9808, 0.7389), (0.0, -1.0, 0.7389), (-0.1951, -0.9808, 0.7389), (-0.3827, -0.9239, 0.7389), (-0.5556, -0.8315, 0.7389), (-0.7071, -0.7071, 0.7389), (-0.8315, -0.5556, 0.7389), (-0.9239, -0.3827, 0.7389), (-0.9808, -0.1951, 0.7389), (-1.0, 0.0, 0.7389), (-0.9808, 0.1951, 0.7389), (-0.9239, 0.3827, 0.7389), (-0.8315, 0.5556, 0.7389), (-0.7071, 0.7071, 0.7389), (-0.5556, 0.8315, 0.7389), (-0.3827, 0.9239, 0.7389), (-0.1951, 0.9808, 0.7389)], [], [(224, 65, 64, 225), (225, 64, 66, 226), (226, 66, 67, 227), (227, 67, 68, 228), (228, 68, 69, 229), (229, 69, 70, 230), (230, 70, 71, 231), (231, 71, 72, 232), (232, 72, 73, 233), (233, 73, 74, 234), (234, 74, 75, 235), (235, 75, 76, 236), (236, 76, 77, 237), (237, 77, 78, 238), (238, 78, 79, 239), (239, 79, 80, 240), (240, 80, 81, 241), (241, 81, 82, 242), (242, 82, 83, 243), (243, 83, 84, 244), (244, 84, 85, 245), (245, 85, 86, 246), (246, 86, 87, 247), (247, 87, 88, 248), (248, 88, 89, 249), (249, 89, 90, 250), (250, 90, 91, 251), (251, 91, 92, 252), (252, 92, 93, 253), (253, 93, 94, 254), (3, 1, 63, 61, 59, 57, 55, 53, 51, 49, 47, 45, 43, 41, 39, 37, 35, 33, 31, 29, 27, 25, 23, 21, 19, 17, 15, 13, 11, 9, 7, 5), (254, 94, 95, 255), (255, 95, 65, 224), (0, 2, 4, 6, 8, 10, 12, 14, 16, 18, 20, 22, 24, 26, 28, 30, 32, 34, 36, 38, 40, 42, 44, 46, 48, 50, 52, 54, 56, 58, 60, 62), (129, 128, 64, 65), (128, 130, 66, 64), (130, 131, 67, 66), (131, 132, 68, 67), (132, 133, 69, 68), (133, 134, 70, 69), (134, 135, 71, 70), (135, 136, 72, 71), (136, 137, 73, 72), (137, 138, 74, 73), (138, 139, 75, 74), (139, 140, 76, 75), (140, 141, 77, 76), (141, 142, 78, 77), (142, 143, 79, 78), (143, 144, 80, 79), (144, 145, 81, 80), (145, 146, 82, 81), (146, 147, 83, 82), (147, 148, 84, 83), (148, 149, 85, 84), (149, 150, 86, 85), (150, 151, 87, 86), (151, 152, 88, 87), (152, 153, 89, 88), (153, 154, 90, 89), (154, 155, 91, 90), (155, 156, 92, 91), (156, 157, 93, 92), (157, 158, 94, 93), (158, 159, 95, 94), (159, 129, 65, 95), (161, 160, 96, 97), (162, 161, 97, 98), (163, 162, 98, 99), (164, 163, 99, 100), (165, 164, 100, 101), (166, 165, 101, 102), (167, 166, 102, 103), (168, 167, 103, 104), (169, 168, 104, 105), (170, 169, 105, 106), (171, 170, 106, 107), (172, 171, 107, 108), (173, 172, 108, 109), (174, 173, 109, 110), (175, 174, 110, 111), (176, 175, 111, 112), (177, 176, 112, 113), (178, 177, 113, 114), (179, 178, 114, 115), (180, 179, 115, 116), (181, 180, 116, 117), (182, 181, 117, 118), (183, 182, 118, 119), (184, 183, 119, 120), (185, 184, 120, 121), (186, 185, 121, 122), (187, 186, 122, 123), (188, 187, 123, 124), (189, 188, 124, 125), (190, 189, 125, 126), (191, 190, 126, 127), (160, 191, 127, 96), (1, 3, 128, 129), (3, 5, 130, 128), (5, 7, 131, 130), (7, 9, 132, 131), (9, 11, 133, 132), (11, 13, 134, 133), (13, 15, 135, 134), (15, 17, 136, 135), (17, 19, 137, 136), (19, 21, 138, 137), (21, 23, 139, 138), (23, 25, 140, 139), (25, 27, 141, 140), (27, 29, 142, 141), (29, 31, 143, 142), (31, 33, 144, 143), (33, 35, 145, 144), (35, 37, 146, 145), (37, 39, 147, 146), (39, 41, 148, 147), (41, 43, 149, 148), (43, 45, 150, 149), (45, 47, 151, 150), (47, 49, 152, 151), (49, 51, 153, 152), (51, 53, 154, 153), (53, 55, 155, 154), (55, 57, 156, 155), (57, 59, 157, 156), (59, 61, 158, 157), (61, 63, 159, 158), (63, 1, 129, 159), (2, 0, 160, 161), (4, 2, 161, 162), (6, 4, 162, 163), (8, 6, 163, 164), (10, 8, 164, 165), (12, 10, 165, 166), (14, 12, 166, 167), (16, 14, 167, 168), (18, 16, 168, 169), (20, 18, 169, 170), (22, 20, 170, 171), (24, 22, 171, 172), (26, 24, 172, 173), (28, 26, 173, 174), (30, 28, 174, 175), (32, 30, 175, 176), (34, 32, 176, 177), (36, 34, 177, 178), (38, 36, 178, 179), (40, 38, 179, 180), (42, 40, 180, 181), (44, 42, 181, 182), (46, 44, 182, 183), (48, 46, 183, 184), (50, 48, 184, 185), (52, 50, 185, 186), (54, 52, 186, 187), (56, 54, 187, 188), (58, 56, 188, 189), (60, 58, 189, 190), (62, 60, 190, 191), (0, 62, 191, 160), (127, 223, 192, 96), (126, 222, 223, 127), (125, 221, 222, 126), (124, 220, 221, 125), (123, 219, 220, 124), (122, 218, 219, 123), (121, 217, 218, 122), (120, 216, 217, 121), (119, 215, 216, 120), (118, 214, 215, 119), (117, 213, 214, 118), (116, 212, 213, 117), (115, 211, 212, 116), (114, 210, 211, 115), (113, 209, 210, 114), (112, 208, 209, 113), (111, 207, 208, 112), (110, 206, 207, 111), (109, 205, 206, 110), (108, 204, 205, 109), (107, 203, 204, 108), (106, 202, 203, 107), (105, 201, 202, 106), (104, 200, 201, 105), (103, 199, 200, 104), (102, 198, 199, 103), (101, 197, 198, 102), (100, 196, 197, 101), (99, 195, 196, 100), (98, 194, 195, 99), (97, 193, 194, 98), (96, 192, 193, 97), (223, 255, 224, 192), (222, 254, 255, 223), (221, 253, 254, 222), (220, 252, 253, 221), (219, 251, 252, 220), (218, 250, 251, 219), (217, 249, 250, 218), (216, 248, 249, 217), (215, 247, 248, 216), (214, 246, 247, 215), (213, 245, 246, 214), (212, 244, 245, 213), (211, 243, 244, 212), (210, 242, 243, 211), (209, 241, 242, 210), (208, 240, 241, 209), (207, 239, 240, 208), (206, 238, 239, 207), (205, 237, 238, 206), (204, 236, 237, 205), (203, 235, 236, 204), (202, 234, 235, 203), (201, 233, 234, 202), (200, 232, 233, 201), (199, 231, 232, 200), (198, 230, 231, 199), (197, 229, 230, 198), (196, 228, 229, 197), (195, 227, 228, 196), (194, 226, 227, 195), (193, 225, 226, 194), (192, 224, 225, 193)])
me_cylinder_001.polygons.foreach_set('use_smooth', [True] * 226)
_uv = me_cylinder_001.uv_layers.new(name='UVMap')
_uv.uv.foreach_set('vector', [1.0, 0.9347, 1.0, 1.0, 0.9688, 1.0, 0.9688, 0.9347, 0.9688, 0.9347, 0.9688, 1.0, 0.9375, 1.0, 0.9375, 0.9347, 0.9375, 0.9347, 0.9375, 1.0, 0.9062, 1.0, 0.9062, 0.9347, 0.9062, 0.9347, 0.9062, 1.0, 0.875, 1.0, 0.875, 0.9347, 0.875, 0.9347, 0.875, 1.0, 0.8438, 1.0, 0.8438, 0.9347, 0.8438, 0.9347, 0.8438, 1.0, 0.8125, 1.0, 0.8125, 0.9347, 0.8125, 0.9347, 0.8125, 1.0, 0.7812, 1.0, 0.7812, 0.9347, 0.7812, 0.9347, 0.7812, 1.0, 0.75, 1.0, 0.75, 0.9347, 0.75, 0.9347, 0.75, 1.0, 0.7188, 1.0, 0.7188, 0.9347, 0.7188, 0.9347, 0.7188, 1.0, 0.6875, 1.0, 0.6875, 0.9347, 0.6875, 0.9347, 0.6875, 1.0, 0.6562, 1.0, 0.6562, 0.9347, 0.6562, 0.9347, 0.6562, 1.0, 0.625, 1.0, 0.625, 0.9347, 0.625, 0.9347, 0.625, 1.0, 0.5938, 1.0, 0.5938, 0.9347, 0.5938, 0.9347, 0.5938, 1.0, 0.5625, 1.0, 0.5625, 0.9347, 0.5625, 0.9347, 0.5625, 1.0, 0.5312, 1.0, 0.5312, 0.9347, 0.5312, 0.9347, 0.5312, 1.0, 0.5, 1.0, 0.5, 0.9347, 0.5, 0.9347, 0.5, 1.0, 0.4688, 1.0, 0.4688, 0.9347, 0.4688, 0.9347, 0.4688, 1.0, 0.4375, 1.0, 0.4375, 0.9347, 0.4375, 0.9347, 0.4375, 1.0, 0.4062, 1.0, 0.4062, 0.9347, 0.4062, 0.9347, 0.4062, 1.0, 0.375, 1.0, 0.375, 0.9347, 0.375, 0.9347, 0.375, 1.0, 0.3438, 1.0, 0.3438, 0.9347, 0.3438, 0.9347, 0.3438, 1.0, 0.3125, 1.0, 0.3125, 0.9347, 0.3125, 0.9347, 0.3125, 1.0, 0.2812, 1.0, 0.2812, 0.9347, 0.2812, 0.9347, 0.2812, 1.0, 0.25, 1.0, 0.25, 0.9347, 0.25, 0.9347, 0.25, 1.0, 0.2188, 1.0, 0.2188, 0.9347, 0.2188, 0.9347, 0.2188, 1.0, 0.1875, 1.0, 0.1875, 0.9347, 0.1875, 0.9347, 0.1875, 1.0, 0.1562, 1.0, 0.1562, 0.9347, 0.1562, 0.9347, 0.1562, 1.0, 0.125, 1.0, 0.125, 0.9347, 0.125, 0.9347, 0.125, 1.0, 0.09375, 1.0, 0.09375, 0.9347, 0.09375, 0.9347, 0.09375, 1.0, 0.0625, 1.0, 0.0625, 0.9347, 0.2797, 0.3993, 0.25, 0.4022, 0.2203, 0.3993, 0.1918, 0.3906, 0.1654, 0.3766, 0.1424, 0.3576, 0.1234, 0.3346, 0.1094, 0.3082, 0.1007, 0.2797, 0.09779, 0.25, 0.1007, 0.2203, 0.1094, 0.1918, 0.1234, 0.1654, 0.1424, 0.1424, 0.1654, 0.1234, 0.1918, 0.1094, 0.2203, 0.1007, 0.25, 0.09779, 0.2797, 0.1007, 0.3082, 0.1094, 0.3346, 0.1234, 0.3576, 0.1424, 0.3766, 0.1654, 0.3906, 0.1918, 0.3993, 0.2203, 0.4022, 0.25, 0.3993, 0.2797, 0.3906, 0.3082, 0.3766, 0.3346, 0.3576, 0.3576, 0.3346, 0.3766, 0.3082, 0.3906, 0.0625, 0.9347, 0.0625, 1.0, 0.03125, 1.0, 0.03125, 0.9347, 0.03125, 0.9347, 0.03125, 1.0, 0.0, 1.0, 0.0, 0.9347, 0.75, 0.3879, 0.7769, 0.3852, 0.8028, 0.3774, 0.8266, 0.3646, 0.8475, 0.3475, 0.8646, 0.3266, 0.8774, 0.3028, 0.8852, 0.2769, 0.8879, 0.25, 0.8852, 0.2231, 0.8774, 0.1972, 0.8646, 0.1734, 0.8475, 0.1525, 0.8266, 0.1354, 0.8028, 0.1226, 0.7769, 0.1148, 0.75, 0.1121, 0.7231, 0.1148, 0.6972, 0.1226, 0.6734, 0.1354, 0.6525, 0.1525, 0.6354, 0.1734, 0.6226, 0.1972, 0.6148, 0.2231, 0.6121, 0.25, 0.6148, 0.2769, 0.6226, 0.3028, 0.6354, 0.3266, 0.6525, 0.3475, 0.6734, 0.3646, 0.6972, 0.3774, 0.7231, 0.3852, 0.25, 0.4311, 0.2853, 0.4276, 0.2968, 0.4854, 0.25, 0.49, 0.2853, 0.4276, 0.3193, 0.4173, 0.3418, 0.4717, 0.2968, 0.4854, 0.3193, 0.4173, 0.3506, 0.4005, 0.3833, 0.4496, 0.3418, 0.4717, 0.3506, 0.4005, 0.378, 0.378, 0.4197, 0.4197, 0.3833, 0.4496, 0.378, 0.378, 0.4005, 0.3506, 0.4496, 0.3833, 0.4197, 0.4197, 0.4005, 0.3506, 0.4173, 0.3193, 0.4717, 0.3418, 0.4496, 0.3833, 0.4173, 0.3193, 0.4276, 0.2853, 0.4854, 0.2968, 0.4717, 0.3418, 0.4276, 0.2853, 0.4311, 0.25, 0.49, 0.25, 0.4854, 0.2968, 0.4311, 0.25, 0.4276, 0.2147, 0.4854, 0.2032, 0.49, 0.25, 0.4276, 0.2147, 0.4173, 0.1807, 0.4717, 0.1582, 0.4854, 0.2032, 0.4173, 0.1807, 0.4005, 0.1494, 0.4496, 0.1167, 0.4717, 0.1582, 0.4005, 0.1494, 0.378, 0.122, 0.4197, 0.08029, 0.4496, 0.1167, 0.378, 0.122, 0.3506, 0.09946, 0.3833, 0.05045, 0.4197, 0.08029, 0.3506, 0.09946, 0.3193, 0.08273, 0.3418, 0.02827, 0.3833, 0.05045, 0.3193, 0.08273, 0.2853, 0.07242, 0.2968, 0.01461, 0.3418, 0.02827, 0.2853, 0.07242, 0.25, 0.06894, 0.25, 0.01, 0.2968, 0.01461, 0.25, 0.06894, 0.2147, 0.07242, 0.2032, 0.01461, 0.25, 0.01, 0.2147, 0.07242, 0.1807, 0.08273, 0.1582, 0.02827, 0.2032, 0.01461, 0.1807, 0.08273, 0.1494, 0.09946, 0.1167, 0.05045, 0.1582, 0.02827, 0.1494, 0.09946, 0.122, 0.122, 0.08029, 0.08029, 0.1167, 0.05045, 0.122, 0.122, 0.09946, 0.1494, 0.05045, 0.1167, 0.08029, 0.08029, 0.09946, 0.1494, 0.08273, 0.1807, 0.02827, 0.1582, 0.05045, 0.1167, 0.08273, 0.1807, 0.07242, 0.2147, 0.01461, 0.2032, 0.02827, 0.1582, 0.07242, 0.2147, 0.06894, 0.25, 0.01, 0.25, 0.01461, 0.2032, 0.06894, 0.25, 0.07242, 0.2853, 0.01461, 0.2968, 0.01, 0.25, 0.07242, 0.2853, 0.08273, 0.3193, 0.02827, 0.3418, 0.01461, 0.2968, 0.08273, 0.3193, 0.09946, 0.3506, 0.05045, 0.3833, 0.02827, 0.3418, 0.09946, 0.3506, 0.122, 0.378, 0.08029, 0.4197, 0.05045, 0.3833, 0.122, 0.378, 0.1494, 0.4005, 0.1167, 0.4496, 0.08029, 0.4197, 0.1494, 0.4005, 0.1807, 0.4173, 0.1582, 0.4717, 0.1167, 0.4496, 0.1807, 0.4173, 0.2147, 0.4276, 0.2032, 0.4854, 0.1582, 0.4717, 0.2147, 0.4276, 0.25, 0.4311, 0.25, 0.49, 0.2032, 0.4854, 0.784, 0.4209, 0.75, 0.4242, 0.75, 0.49, 0.7968, 0.4854, 0.8167, 0.411, 0.784, 0.4209, 0.7968, 0.4854, 0.8418, 0.4717, 0.8468, 0.3949, 0.8167, 0.411, 0.8418, 0.4717, 0.8833, 0.4496, 0.8732, 0.3732, 0.8468, 0.3949, 0.8833, 0.4496, 0.9197, 0.4197, 0.8949, 0.3468, 0.8732, 0.3732, 0.9197, 0.4197, 0.9496, 0.3833, 0.911, 0.3167, 0.8949, 0.3468, 0.9496, 0.3833, 0.9717, 0.3418, 0.9209, 0.284, 0.911, 0.3167, 0.9717, 0.3418, 0.9854, 0.2968, 0.9242, 0.25, 0.9209, 0.284, 0.9854, 0.2968, 0.99, 0.25, 0.9209, 0.216, 0.9242, 0.25, 0.99, 0.25, 0.9854, 0.2032, 0.911, 0.1833, 0.9209, 0.216, 0.9854, 0.2032, 0.9717, 0.1582, 0.8949, 0.1532, 0.911, 0.1833, 0.9717, 0.1582, 0.9496, 0.1167, 0.8732, 0.1268, 0.8949, 0.1532, 0.9496, 0.1167, 0.9197, 0.08029, 0.8468, 0.1051, 0.8732, 0.1268, 0.9197, 0.08029, 0.8833, 0.05045, 0.8167, 0.08904, 0.8468, 0.1051, 0.8833, 0.05045, 0.8418, 0.02827, 0.784, 0.07913, 0.8167, 0.08904, 0.8418, 0.02827, 0.7968, 0.01461, 0.75, 0.07578, 0.784, 0.07913, 0.7968, 0.01461, 0.75, 0.01, 0.716, 0.07913, 0.75, 0.07578, 0.75, 0.01, 0.7032, 0.01461, 0.6833, 0.08904, 0.716, 0.07913, 0.7032, 0.01461, 0.6582, 0.02827, 0.6532, 0.1051, 0.6833, 0.08904, 0.6582, 0.02827, 0.6167, 0.05045, 0.6268, 0.1268, 0.6532, 0.1051, 0.6167, 0.05045, 0.5803, 0.08029, 0.6051, 0.1532, 0.6268, 0.1268, 0.5803, 0.08029, 0.5504, 0.1167, 0.589, 0.1833, 0.6051, 0.1532, 0.5504, 0.1167, 0.5283, 0.1582, 0.5791, 0.216, 0.589, 0.1833, 0.5283, 0.1582, 0.5146, 0.2032, 0.5758, 0.25, 0.5791, 0.216, 0.5146, 0.2032, 0.51, 0.25, 0.5791, 0.284, 0.5758, 0.25, 0.51, 0.25, 0.5146, 0.2968, 0.589, 0.3167, 0.5791, 0.284, 0.5146, 0.2968, 0.5283, 0.3418, 0.6051, 0.3468, 0.589, 0.3167, 0.5283, 0.3418, 0.5504, 0.3833, 0.6268, 0.3732, 0.6051, 0.3468, 0.5504, 0.3833, 0.5803, 0.4197, 0.6532, 0.3949, 0.6268, 0.3732, 0.5803, 0.4197, 0.6167, 0.4496, 0.6833, 0.411, 0.6532, 0.3949, 0.6167, 0.4496, 0.6582, 0.4717, 0.716, 0.4209, 0.6833, 0.411, 0.6582, 0.4717, 0.7032, 0.4854, 0.75, 0.4242, 0.716, 0.4209, 0.7032, 0.4854, 0.75, 0.49, 0.25, 0.4022, 0.2797, 0.3993, 0.2853, 0.4276, 0.25, 0.4311, 0.2797, 0.3993, 0.3082, 0.3906, 0.3193, 0.4173, 0.2853, 0.4276, 0.3082, 0.3906, 0.3346, 0.3766, 0.3506, 0.4005, 0.3193, 0.4173, 0.3346, 0.3766, 0.3576, 0.3576, 0.378, 0.378, 0.3506, 0.4005, 0.3576, 0.3576, 0.3766, 0.3346, 0.4005, 0.3506, 0.378, 0.378, 0.3766, 0.3346, 0.3906, 0.3082, 0.4173, 0.3193, 0.4005, 0.3506, 0.3906, 0.3082, 0.3993, 0.2797, 0.4276, 0.2853, 0.4173, 0.3193, 0.3993, 0.2797, 0.4022, 0.25, 0.4311, 0.25, 0.4276, 0.2853, 0.4022, 0.25, 0.3993, 0.2203, 0.4276, 0.2147, 0.4311, 0.25, 0.3993, 0.2203, 0.3906, 0.1918, 0.4173, 0.1807, 0.4276, 0.2147, 0.3906, 0.1918, 0.3766, 0.1654, 0.4005, 0.1494, 0.4173, 0.1807, 0.3766, 0.1654, 0.3576, 0.1424, 0.378, 0.122, 0.4005, 0.1494, 0.3576, 0.1424, 0.3346, 0.1234, 0.3506, 0.09946, 0.378, 0.122, 0.3346, 0.1234, 0.3082, 0.1094, 0.3193, 0.08273, 0.3506, 0.09946, 0.3082, 0.1094, 0.2797, 0.1007, 0.2853, 0.07242, 0.3193, 0.08273, 0.2797, 0.1007, 0.25, 0.09779, 0.25, 0.06894, 0.2853, 0.07242, 0.25, 0.09779, 0.2203, 0.1007, 0.2147, 0.07242, 0.25, 0.06894, 0.2203, 0.1007, 0.1918, 0.1094, 0.1807, 0.08273, 0.2147, 0.07242, 0.1918, 0.1094, 0.1654, 0.1234, 0.1494, 0.09946, 0.1807, 0.08273, 0.1654, 0.1234, 0.1424, 0.1424, 0.122, 0.122, 0.1494, 0.09946, 0.1424, 0.1424, 0.1234, 0.1654, 0.09946, 0.1494, 0.122, 0.122, 0.1234, 0.1654, 0.1094, 0.1918, 0.08273, 0.1807, 0.09946, 0.1494, 0.1094, 0.1918, 0.1007, 0.2203, 0.07242, 0.2147, 0.08273, 0.1807, 0.1007, 0.2203, 0.09779, 0.25, 0.06894, 0.25, 0.07242, 0.2147, 0.09779, 0.25, 0.1007, 0.2797, 0.07242, 0.2853, 0.06894, 0.25, 0.1007, 0.2797, 0.1094, 0.3082, 0.08273, 0.3193, 0.07242, 0.2853, 0.1094, 0.3082, 0.1234, 0.3346, 0.09946, 0.3506, 0.08273, 0.3193, 0.1234, 0.3346, 0.1424, 0.3576, 0.122, 0.378, 0.09946, 0.3506, 0.1424, 0.3576, 0.1654, 0.3766, 0.1494, 0.4005, 0.122, 0.378, 0.1654, 0.3766, 0.1918, 0.3906, 0.1807, 0.4173, 0.1494, 0.4005, 0.1918, 0.3906, 0.2203, 0.3993, 0.2147, 0.4276, 0.1807, 0.4173, 0.2203, 0.3993, 0.25, 0.4022, 0.25, 0.4311, 0.2147, 0.4276, 0.7769, 0.3852, 0.75, 0.3879, 0.75, 0.4242, 0.784, 0.4209, 0.8028, 0.3774, 0.7769, 0.3852, 0.784, 0.4209, 0.8167, 0.411, 0.8266, 0.3646, 0.8028, 0.3774, 0.8167, 0.411, 0.8468, 0.3949, 0.8475, 0.3475, 0.8266, 0.3646, 0.8468, 0.3949, 0.8732, 0.3732, 0.8646, 0.3266, 0.8475, 0.3475, 0.8732, 0.3732, 0.8949, 0.3468, 0.8774, 0.3028, 0.8646, 0.3266, 0.8949, 0.3468, 0.911, 0.3167, 0.8852, 0.2769, 0.8774, 0.3028, 0.911, 0.3167, 0.9209, 0.284, 0.8879, 0.25, 0.8852, 0.2769, 0.9209, 0.284, 0.9242, 0.25, 0.8852, 0.2231, 0.8879, 0.25, 0.9242, 0.25, 0.9209, 0.216, 0.8774, 0.1972, 0.8852, 0.2231, 0.9209, 0.216, 0.911, 0.1833, 0.8646, 0.1734, 0.8774, 0.1972, 0.911, 0.1833, 0.8949, 0.1532, 0.8475, 0.1525, 0.8646, 0.1734, 0.8949, 0.1532, 0.8732, 0.1268, 0.8266, 0.1354, 0.8475, 0.1525, 0.8732, 0.1268, 0.8468, 0.1051, 0.8028, 0.1226, 0.8266, 0.1354, 0.8468, 0.1051, 0.8167, 0.08904, 0.7769, 0.1148, 0.8028, 0.1226, 0.8167, 0.08904, 0.784, 0.07913, 0.75, 0.1121, 0.7769, 0.1148, 0.784, 0.07913, 0.75, 0.07578, 0.7231, 0.1148, 0.75, 0.1121, 0.75, 0.07578, 0.716, 0.07913, 0.6972, 0.1226, 0.7231, 0.1148, 0.716, 0.07913, 0.6833, 0.08904, 0.6734, 0.1354, 0.6972, 0.1226, 0.6833, 0.08904, 0.6532, 0.1051, 0.6525, 0.1525, 0.6734, 0.1354, 0.6532, 0.1051, 0.6268, 0.1268, 0.6354, 0.1734, 0.6525, 0.1525, 0.6268, 0.1268, 0.6051, 0.1532, 0.6226, 0.1972, 0.6354, 0.1734, 0.6051, 0.1532, 0.589, 0.1833, 0.6148, 0.2231, 0.6226, 0.1972, 0.589, 0.1833, 0.5791, 0.216, 0.6121, 0.25, 0.6148, 0.2231, 0.5791, 0.216, 0.5758, 0.25, 0.6148, 0.2769, 0.6121, 0.25, 0.5758, 0.25, 0.5791, 0.284, 0.6226, 0.3028, 0.6148, 0.2769, 0.5791, 0.284, 0.589, 0.3167, 0.6354, 0.3266, 0.6226, 0.3028, 0.589, 0.3167, 0.6051, 0.3468, 0.6525, 0.3475, 0.6354, 0.3266, 0.6051, 0.3468, 0.6268, 0.3732, 0.6734, 0.3646, 0.6525, 0.3475, 0.6268, 0.3732, 0.6532, 0.3949, 0.6972, 0.3774, 0.6734, 0.3646, 0.6532, 0.3949, 0.6833, 0.411, 0.7231, 0.3852, 0.6972, 0.3774, 0.6833, 0.411, 0.716, 0.4209, 0.75, 0.3879, 0.7231, 0.3852, 0.716, 0.4209, 0.75, 0.4242, 0.03125, 0.5, 0.03125, 0.5757, 0.0, 0.5757, 0.0, 0.5, 0.0625, 0.5, 0.0625, 0.5757, 0.03125, 0.5757, 0.03125, 0.5, 0.09375, 0.5, 0.09375, 0.5757, 0.0625, 0.5757, 0.0625, 0.5, 0.125, 0.5, 0.125, 0.5757, 0.09375, 0.5757, 0.09375, 0.5, 0.1562, 0.5, 0.1562, 0.5757, 0.125, 0.5757, 0.125, 0.5, 0.1875, 0.5, 0.1875, 0.5757, 0.1562, 0.5757, 0.1562, 0.5, 0.2188, 0.5, 0.2188, 0.5757, 0.1875, 0.5757, 0.1875, 0.5, 0.25, 0.5, 0.25, 0.5757, 0.2188, 0.5757, 0.2188, 0.5, 0.2812, 0.5, 0.2812, 0.5757, 0.25, 0.5757, 0.25, 0.5, 0.3125, 0.5, 0.3125, 0.5757, 0.2812, 0.5757, 0.2812, 0.5, 0.3438, 0.5, 0.3438, 0.5757, 0.3125, 0.5757, 0.3125, 0.5, 0.375, 0.5, 0.375, 0.5757, 0.3438, 0.5757, 0.3438, 0.5, 0.4062, 0.5, 0.4062, 0.5757, 0.375, 0.5757, 0.375, 0.5, 0.4375, 0.5, 0.4375, 0.5757, 0.4062, 0.5757, 0.4062, 0.5, 0.4688, 0.5, 0.4688, 0.5757, 0.4375, 0.5757, 0.4375, 0.5, 0.5, 0.5, 0.5, 0.5757, 0.4688, 0.5757, 0.4688, 0.5, 0.5312, 0.5, 0.5312, 0.5757, 0.5, 0.5757, 0.5, 0.5, 0.5625, 0.5, 0.5625, 0.5757, 0.5312, 0.5757, 0.5312, 0.5, 0.5938, 0.5, 0.5938, 0.5757, 0.5625, 0.5757, 0.5625, 0.5, 0.625, 0.5, 0.625, 0.5757, 0.5938, 0.5757, 0.5938, 0.5, 0.6562, 0.5, 0.6562, 0.5757, 0.625, 0.5757, 0.625, 0.5, 0.6875, 0.5, 0.6875, 0.5757, 0.6562, 0.5757, 0.6562, 0.5, 0.7188, 0.5, 0.7188, 0.5757, 0.6875, 0.5757, 0.6875, 0.5, 0.75, 0.5, 0.75, 0.5757, 0.7188, 0.5757, 0.7188, 0.5, 0.7812, 0.5, 0.7812, 0.5757, 0.75, 0.5757, 0.75, 0.5, 0.8125, 0.5, 0.8125, 0.5757, 0.7812, 0.5757, 0.7812, 0.5, 0.8438, 0.5, 0.8438, 0.5757, 0.8125, 0.5757, 0.8125, 0.5, 0.875, 0.5, 0.875, 0.5757, 0.8438, 0.5757, 0.8438, 0.5, 0.9062, 0.5, 0.9062, 0.5757, 0.875, 0.5757, 0.875, 0.5, 0.9375, 0.5, 0.9375, 0.5757, 0.9062, 0.5757, 0.9062, 0.5, 0.9688, 0.5, 0.9688, 0.5757, 0.9375, 0.5757, 0.9375, 0.5, 1.0, 0.5, 1.0, 0.5757, 0.9688, 0.5757, 0.9688, 0.5, 0.03125, 0.5757, 0.03125, 0.9347, 0.0, 0.9347, 0.0, 0.5757, 0.0625, 0.5757, 0.0625, 0.9347, 0.03125, 0.9347, 0.03125, 0.5757, 0.09375, 0.5757, 0.09375, 0.9347, 0.0625, 0.9347, 0.0625, 0.5757, 0.125, 0.5757, 0.125, 0.9347, 0.09375, 0.9347, 0.09375, 0.5757, 0.1562, 0.5757, 0.1562, 0.9347, 0.125, 0.9347, 0.125, 0.5757, 0.1875, 0.5757, 0.1875, 0.9347, 0.1562, 0.9347, 0.1562, 0.5757, 0.2188, 0.5757, 0.2188, 0.9347, 0.1875, 0.9347, 0.1875, 0.5757, 0.25, 0.5757, 0.25, 0.9347, 0.2188, 0.9347, 0.2188, 0.5757, 0.2812, 0.5757, 0.2812, 0.9347, 0.25, 0.9347, 0.25, 0.5757, 0.3125, 0.5757, 0.3125, 0.9347, 0.2812, 0.9347, 0.2812, 0.5757, 0.3438, 0.5757, 0.3438, 0.9347, 0.3125, 0.9347, 0.3125, 0.5757, 0.375, 0.5757, 0.375, 0.9347, 0.3438, 0.9347, 0.3438, 0.5757, 0.4062, 0.5757, 0.4062, 0.9347, 0.375, 0.9347, 0.375, 0.5757, 0.4375, 0.5757, 0.4375, 0.9347, 0.4062, 0.9347, 0.4062, 0.5757, 0.4688, 0.5757, 0.4688, 0.9347, 0.4375, 0.9347, 0.4375, 0.5757, 0.5, 0.5757, 0.5, 0.9347, 0.4688, 0.9347, 0.4688, 0.5757, 0.5312, 0.5757, 0.5312, 0.9347, 0.5, 0.9347, 0.5, 0.5757, 0.5625, 0.5757, 0.5625, 0.9347, 0.5312, 0.9347, 0.5312, 0.5757, 0.5938, 0.5757, 0.5938, 0.9347, 0.5625, 0.9347, 0.5625, 0.5757, 0.625, 0.5757, 0.625, 0.9347, 0.5938, 0.9347, 0.5938, 0.5757, 0.6562, 0.5757, 0.6562, 0.9347, 0.625, 0.9347, 0.625, 0.5757, 0.6875, 0.5757, 0.6875, 0.9347, 0.6562, 0.9347, 0.6562, 0.5757, 0.7188, 0.5757, 0.7188, 0.9347, 0.6875, 0.9347, 0.6875, 0.5757, 0.75, 0.5757, 0.75, 0.9347, 0.7188, 0.9347, 0.7188, 0.5757, 0.7812, 0.5757, 0.7812, 0.9347, 0.75, 0.9347, 0.75, 0.5757, 0.8125, 0.5757, 0.8125, 0.9347, 0.7812, 0.9347, 0.7812, 0.5757, 0.8438, 0.5757, 0.8438, 0.9347, 0.8125, 0.9347, 0.8125, 0.5757, 0.875, 0.5757, 0.875, 0.9347, 0.8438, 0.9347, 0.8438, 0.5757, 0.9062, 0.5757, 0.9062, 0.9347, 0.875, 0.9347, 0.875, 0.5757, 0.9375, 0.5757, 0.9375, 0.9347, 0.9062, 0.9347, 0.9062, 0.5757, 0.9688, 0.5757, 0.9688, 0.9347, 0.9375, 0.9347, 0.9375, 0.5757, 1.0, 0.5757, 1.0, 0.9347, 0.9688, 0.9347, 0.9688, 0.5757])
me_cylinder_001.materials.append(mat_dials)
me_cylinder_001.update()
arm_armature = bpy.data.armatures.new('Armature')  # bones are not reproduced

# ---- objects
ob_light = bpy.data.objects.new('Light', light_light)
ob_camera = bpy.data.objects.new('Camera', cam_camera)
ob_cube = bpy.data.objects.new('Cube', me_cube_002)
ob_armature = bpy.data.objects.new('Armature', arm_armature)
ob_plane = bpy.data.objects.new('Plane', me_plane)
ob_light_001 = bpy.data.objects.new('Light.001', light_light_001)
ob_tv = bpy.data.objects.new('TV', me_cube)
ob_screen = bpy.data.objects.new('screen', me_cube_001)
ob_cylinder = bpy.data.objects.new('Cylinder', me_cylinder)
ob_cylinder_001 = bpy.data.objects.new('Cylinder.001', me_cylinder_001)

# ---- transforms, parenting, visibility, modifiers, constraints
ob_light.location = (4.076, 1.005, 5.904)
ob_light.rotation_euler = (0.6503, 0.05522, 1.866)
ob_light.lock_rotations_4d = False
ob_light.empty_display_type = 'ARROWS'
ob_light.color = (0.0, 0.0, 0.0, 0.0)
ob_light.lineart.crease_threshold = 0.0
ob_camera.location = (-10.09, -16.03, 5.148)
ob_camera.rotation_euler = (1.458, 3.342e-07, -0.5674)
ob_camera.lock_rotations_4d = False
ob_camera.empty_display_type = 'ARROWS'
ob_camera.color = (0.0, 0.0, 0.0, 0.0)
ob_camera.display_type = 'WIRE'
ob_camera.lineart.crease_threshold = 0.0
ob_cube.parent = ob_armature
ob_cube.matrix_parent_inverse = Matrix(((1.0, -0.0, 0.0, -0.0), (-0.0, 1.0, -0.0, 0.0), (0.0, -0.0, 1.0, -1.85), (-0.0, 0.0, -0.0, 1.0)))
ob_cube.location = (0.0, 0.0, 4.075)
ob_cube.scale = (0.7079, 0.7079, 0.7079)
_vg = ob_cube.vertex_groups.new(name='spine 1')
for _i, _w in zip([13, 14, 16, 17, 18, 19, 26, 27, 80, 81, 82, 83, 112, 113, 117], [0.008045, 0.02724, 0.637, 0.6687, 0.7464, 0.8045, 0.02154, 0.00652, 0.124, 0.06657, 0.1924, 0.3721, 0.1662, 0.1529, 0.002053]): _vg.add([_i], _w, 'REPLACE')
_vg = ob_cube.vertex_groups.new(name='spine 2')
for _i, _w in zip([12, 13, 14, 15, 16, 17, 18, 19, 24, 25, 26, 80, 81, 82, 83, 84, 85], [0.08946, 0.08919, 0.09711, 0.1002, 0.0703, 0.06317, 0.06839, 0.06492, 0.09632, 0.05479, 0.07267, 0.713, 0.7315, 0.5094, 0.4571, 0.4864, 0.1783]): _vg.add([_i], _w, 'REPLACE')
_vg = ob_cube.vertex_groups.new(name='spine 3')
for _i, _w in zip([0, 2, 4, 6, 8, 9, 10, 11, 12, 13, 14, 15, 22, 23, 24, 25, 32, 33, 78, 80, 81, 82, 83, 84, 85], [0.0823, 0.07704, 0.1226, 0.1751, 0.7661, 0.657, 0.6886, 0.7808, 0.8401, 0.7472, 0.7465, 0.8381, 0.1908, 0.19, 0.6891, 0.6382, 0.002476, 0.008549, 0.04443, 0.09466, 0.09993, 0.1043, 0.06104, 0.1997, 0.1601]): _vg.add([_i], _w, 'REPLACE')
_vg = ob_cube.vertex_groups.new(name='spine 4')
for _i, _w in zip([0, 1, 2, 3, 4, 6, 7, 8, 9, 10, 11, 20, 21, 76, 77, 78, 79], [0.6463, 0.06506, 0.6211, 0.004489, 0.6013, 0.575, 0.06998, 0.08605, 0.1043, 0.1283, 0.1079, 0.02313, 0.01346, 0.09529, 0.1548, 0.1966, 0.1086]): _vg.add([_i], _w, 'REPLACE')
_vg = ob_cube.vertex_groups.new(name='neck')
for _i, _w in zip([0, 1, 2, 3, 4, 5, 6, 7, 9, 10, 11, 76, 77, 78, 79], [0.1461, 0.8167, 0.1438, 0.7072, 0.1715, 0.09312, 0.1803, 0.7823, 0.00206, 0.01901, 0.01541, 0.8201, 0.7668, 0.6972, 0.7394]): _vg.add([_i], _w, 'REPLACE')
_vg = ob_cube.vertex_groups.new(name='head')
for _i, _w in zip([1, 3, 5, 7, 76, 77, 78, 79], [0.09606, 0.2561, 0.8983, 0.1226, 0.051, 0.004611, 0.01429, 0.1148]): _vg.add([_i], _w, 'REPLACE')
_vg = ob_cube.vertex_groups.new(name='upper arm_l')
for _i, _w in zip([0, 2, 4, 6, 8, 9, 10, 11, 12, 13, 14, 15, 20, 21, 22, 23, 24, 25, 26, 28, 29, 30, 31, 32, 33, 34, 35, 77, 78, 81, 84, 85, 86, 88, 90, 91, 93, 94, 95, 96, 97, 110], [0.001734, 0.03218, 0.07477, 0.05591, 0.0008502, 0.03681, 0.1098, 0.05125, 0.000763, 0.01672, 0.01469, 0.0, 0.05218, 0.1983, 0.007521, 0.08474, 0.0009126, 0.001399, 0.0, 0.9999, 0.9993, 1.0, 0.9939, 0.7424, 0.6604, 0.9965, 0.9879, 0.002598, 0.001039, 0.0, 0.006029, 0.004366, 0.9388, 0.1008, 0.9151, 0.1265, 0.9295, 0.1126, 0.9126, 0.006977, 0.1361, 0.0]): _vg.add([_i], _w, 'REPLACE')
_vg = ob_cube.vertex_groups.new(name='lower arm_l')
for _i, _w in zip([86, 87, 88, 89, 90, 91, 92, 93, 94, 95, 96, 97, 98, 100, 102, 103, 104, 105, 106, 107, 109], [0.06249, 0.8994, 0.8869, 0.8909, 0.08334, 0.8579, 0.8887, 0.06907, 0.8724, 0.08551, 0.8723, 0.8449, 0.131, 0.06044, 0.09684, 0.007361, 0.0003404, 0.1357, 0.06333, 0.1197, 0.03192]): _vg.add([_i], _w, 'REPLACE')
_vg = ob_cube.vertex_groups.new(name='hand_l')
for _i, _w in zip([36, 37, 38, 39, 56, 57, 58, 59, 87, 89, 92, 96, 98, 99, 100, 101, 102, 103, 104, 105, 106, 107, 108, 109], [0.9997, 0.9998, 0.9997, 0.9998, 0.9991, 0.9987, 0.9969, 0.9972, 0.08762, 0.0866, 0.09577, 0.09925, 0.8675, 0.9757, 0.9389, 0.9924, 0.9008, 0.9706, 0.9744, 0.862, 0.9356, 0.8771, 0.9884, 0.958]): _vg.add([_i], _w, 'REPLACE')
_vg = ob_cube.vertex_groups.new(name='upper arm_r')
_vg = ob_cube.vertex_groups.new(name='lower arm_r')
_vg = ob_cube.vertex_groups.new(name='hand_r')
_vg = ob_cube.vertex_groups.new(name='thigh_l')
for _i, _w in zip([12, 13, 14, 16, 17, 18, 19, 24, 25, 26, 27, 80, 81, 82, 83, 84, 85, 110, 111, 112, 113, 114, 115, 116, 117, 118, 119, 120, 121, 122, 123, 124, 125], [0.001045, 0.005144, 0.05701, 0.2758, 0.02045, 0.03433, 0.1188, 0.0007117, 0.007181, 0.2718, 0.9359, 0.0007712, 0.0002611, 0.02276, 0.05338, 0.001606, 0.0002129, 0.958, 0.9663, 0.8012, 0.8062, 0.1408, 0.8302, 0.5149, 0.8715, 0.1869, 0.6948, 0.8749, 0.1389, 0.513, 0.1786, 0.9129, 0.6967]): _vg.add([_i], _w, 'REPLACE')
_vg = ob_cube.vertex_groups.new(name='calf_l')
for _i, _w in zip([40, 41, 42, 43, 44, 45, 46, 47, 48, 49, 50, 51, 60, 61, 62, 63, 68, 69, 70, 71, 114, 115, 116, 117, 118, 119, 120, 121, 122, 123, 124, 125], [0.7434, 0.752, 0.2976, 0.3382, 0.1376, 0.5971, 0.103, 0.5877, 0.0834, 0.4578, 0.06256, 0.4614, 0.806, 0.8233, 0.9122, 0.8979, 0.0685, 0.498, 0.4984, 0.09121, 0.8414, 0.1456, 0.4755, 0.09829, 0.7995, 0.2908, 0.12, 0.847, 0.4828, 0.8101, 0.0795, 0.2971]): _vg.add([_i], _w, 'REPLACE')
_vg = ob_cube.vertex_groups.new(name='foot_l')
for _i, _w in zip([40, 41, 42, 43, 44, 45, 46, 47, 48, 49, 50, 51, 52, 53, 54, 55, 60, 61, 62, 63, 64, 65, 66, 67, 68, 69, 70, 71, 72, 73, 74, 75], [0.2507, 0.2438, 0.6981, 0.6561, 0.8602, 0.4, 0.8955, 0.4106, 0.9163, 0.5417, 0.9373, 0.5384, 0.9948, 0.997, 0.9958, 0.9977, 0.1773, 0.1624, 0.07368, 0.08417, 0.9829, 0.9894, 0.9925, 0.9875, 0.931, 0.5015, 0.5006, 0.9079, 0.9977, 0.9954, 0.9846, 0.9905]): _vg.add([_i], _w, 'REPLACE')
_vg = ob_cube.vertex_groups.new(name='thigh_r')
_vg = ob_cube.vertex_groups.new(name='calf_r')
_vg = ob_cube.vertex_groups.new(name='foot_r')
for _i, _w in zip([8, 11, 12, 15, 16, 24, 26, 27, 28, 29, 30, 31, 32, 33, 35, 42, 43, 44, 46, 48, 50, 60, 61, 64, 65, 66, 67, 68, 71, 80, 81, 86, 88, 90, 93, 94, 95, 110, 111, 113, 120], [0.0, 0.0, 0.0, 0.0, 0.0, 0.0, 0.0, 0.0, 0.0, 0.0, 0.0, 0.0, 0.0, 0.0, 0.0, 0.0, 0.0, 0.0, 0.0, 0.0, 0.0, 0.0, 0.0, 0.0, 0.0, 0.0, 0.0, 0.0, 0.0, 0.0, 0.0, 0.0, 0.0, 0.0, 0.0, 0.0, 0.0, 0.0, 0.0, 0.0, 0.0]): _vg.add([_i], _w, 'REPLACE')
_m = ob_cube.modifiers.new('Mirror', 'MIRROR')
_m.use_clip = True
_m = ob_cube.modifiers.new('Subdivision', 'SUBSURF')
_m.levels = 2
_m.render_levels = 3
_m = ob_cube.modifiers.new('Armature', 'ARMATURE')
_m.object = ob_armature
ob_armature.location = (0.0, 0.0, 1.85)
ob_armature.show_in_front = True
ob_plane.location = (0.0, 0.0, 0.0)
ob_plane.scale = (8.882, 8.882, 8.882)
ob_light_001.location = (-6.183, -3.545, 5.904)
ob_light_001.rotation_euler = (0.6503, 0.05522, 1.866)
ob_light_001.lock_rotations_4d = False
ob_light_001.empty_display_type = 'ARROWS'
ob_light_001.color = (0.0, 0.0, 0.0, 0.0)
ob_light_001.lineart.crease_threshold = 0.0
ob_tv.parent = ob_armature
ob_tv.matrix_parent_inverse = Matrix(((1.0, 2.384e-07, 0.0, -2.218e-15), (1.216e-14, -5.96e-08, 1.0, -5.689), (2.384e-07, -1.0, 0.0, -7.451e-09), (0.0, 0.0, -0.0, 1.0)))
ob_tv.location = (0.0, 0.0, 4.886)
ob_tv.lock_rotations_4d = False
ob_tv.empty_display_type = 'ARROWS'
ob_tv.lineart.crease_threshold = 0.0
_m = ob_tv.modifiers.new('Mirror', 'MIRROR')
_m.use_clip = True
_m = ob_tv.modifiers.new('Subdivision', 'SUBSURF')
_m.levels = 3
_m.render_levels = 3
ob_screen.parent = ob_armature
ob_screen.matrix_parent_inverse = Matrix(((1.0, 2.384e-07, 0.0, -2.218e-15), (1.216e-14, -5.96e-08, 1.0, -5.689), (2.384e-07, -1.0, 0.0, -7.451e-09), (0.0, 0.0, -0.0, 1.0)))
ob_screen.location = (0.0, -0.2139, 4.886)
ob_screen.lock_rotations_4d = False
ob_screen.empty_display_type = 'ARROWS'
ob_screen.lineart.crease_threshold = 0.0
_m = ob_screen.modifiers.new('Subdivision', 'SUBSURF')
_m.levels = 3
_m.render_levels = 3
ob_cylinder.parent = ob_armature
ob_cylinder.matrix_parent_inverse = Matrix(((1.0, 2.384e-07, 0.0, -2.218e-15), (1.216e-14, -5.96e-08, 1.0, -5.689), (2.384e-07, -1.0, 0.0, -7.451e-09), (0.0, 0.0, -0.0, 1.0)))
ob_cylinder.location = (0.7205, -1.005, 4.276)
ob_cylinder.rotation_euler = (1.571, -0.0, 0.0)
ob_cylinder.scale = (0.1376, 0.1376, 0.02412)
_m = ob_cylinder.modifiers.new('Subdivision', 'SUBSURF')
_m.levels = 3
ob_cylinder_001.parent = ob_armature
ob_cylinder_001.matrix_parent_inverse = Matrix(((1.0, 2.384e-07, 0.0, -2.218e-15), (1.216e-14, -5.96e-08, 1.0, -5.689), (2.384e-07, -1.0, 0.0, -7.451e-09), (0.0, 0.0, -0.0, 1.0)))
ob_cylinder_001.location = (0.4632, -1.005, 4.276)
ob_cylinder_001.rotation_euler = (1.571, -0.0, 0.0)
ob_cylinder_001.scale = (0.07753, 0.07753, 0.01359)
_m = ob_cylinder_001.modifiers.new('Subdivision', 'SUBSURF')
_m.levels = 3

# ---- collection membership
col_collection.objects.link(ob_light)
col_collection.objects.link(ob_camera)
col_collection.objects.link(ob_cube)
col_collection.objects.link(ob_armature)
col_collection.objects.link(ob_plane)
col_collection.objects.link(ob_light_001)
col_tv.objects.link(ob_tv)
col_tv.objects.link(ob_screen)
col_tv.objects.link(ob_cylinder)
col_tv.objects.link(ob_cylinder_001)

# ---- scene / render settings (as saved in the file)
scene.camera = ob_camera
scene.frame_start = 0; scene.frame_end = 24; scene.frame_set(10)
scene.render.engine = 'BLENDER_EEVEE_NEXT'
scene.render.image_settings.file_format = 'FFMPEG'
scene.render.image_settings.color_mode = 'RGB'
bpy.context.view_layer.update()
